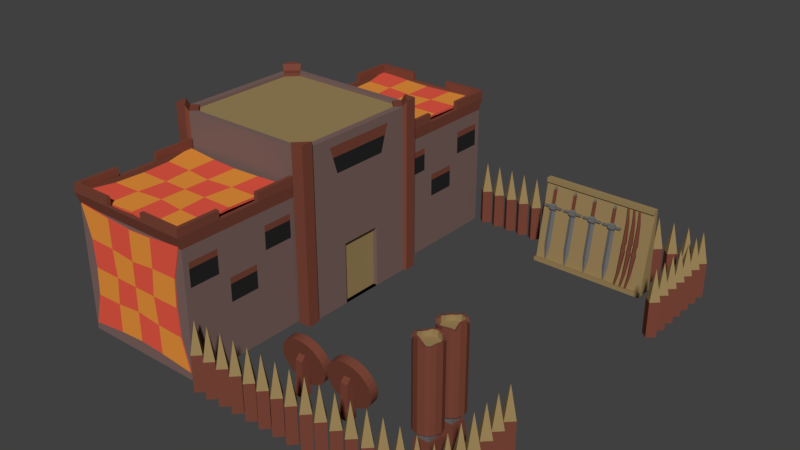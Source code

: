 # Source: Barracks_TII.blend  (saved by Blender 2.78.0; exported with 4.5.12 LTS)
import bpy
from mathutils import Matrix  # noqa: F401  (used for matrix-valued properties, if any)

bpy.ops.wm.read_factory_settings(use_empty=True)
scene = bpy.context.scene
scene.name = 'Scene'

# ---- collections
col_collection_1 = bpy.data.collections.new('Collection 1'); scene.collection.children.link(col_collection_1)

# ---- materials (node trees are filled in below, after node groups)
mat_redwood_armoury_tii = bpy.data.materials.new('Redwood Armoury TII')
mat_redwood_armoury_tii.alpha_threshold = 0.0
mat_redwood_armoury_tii.use_transparent_shadow = False
mat_redwood_armoury_tii.diffuse_color = (0.19, 0.059, 0.038, 1.0)
mat_redwood_armoury_tii.roughness = 0.5
mat_chipped_wood_armoury_tii = bpy.data.materials.new('Chipped Wood Armoury TII')
mat_chipped_wood_armoury_tii.alpha_threshold = 0.0
mat_chipped_wood_armoury_tii.use_transparent_shadow = False
mat_chipped_wood_armoury_tii.diffuse_color = (0.326, 0.228, 0.1, 1.0)
mat_chipped_wood_armoury_tii.roughness = 0.5
mat_hide_red_barracks_tii = bpy.data.materials.new('Hide Red Barracks TII')
mat_hide_red_barracks_tii.alpha_threshold = 0.0
mat_hide_red_barracks_tii.use_transparent_shadow = False
mat_hide_red_barracks_tii.diffuse_color = (0.8, 0.1, 0.06, 1.0)
mat_hide_red_barracks_tii.roughness = 0.5
mat_hide_red_barracks_tii.specular_intensity = 0.0
mat_hide_orange_barracks_tii = bpy.data.materials.new('Hide Orange Barracks TII')
mat_hide_orange_barracks_tii.alpha_threshold = 0.0
mat_hide_orange_barracks_tii.use_transparent_shadow = False
mat_hide_orange_barracks_tii.diffuse_color = (0.8, 0.288, 0.045, 1.0)
mat_hide_orange_barracks_tii.roughness = 0.5
mat_hide_orange_barracks_tii.specular_intensity = 0.0
mat_bone_barracks_tii = bpy.data.materials.new('Bone Barracks TII')
mat_bone_barracks_tii.alpha_threshold = 0.0
mat_bone_barracks_tii.use_transparent_shadow = False
mat_bone_barracks_tii.diffuse_color = (0.8, 0.774, 0.432, 1.0)
mat_bone_barracks_tii.roughness = 0.5
mat_bone_barracks_tii.specular_intensity = 1.0
mat_iron_barracks_tii = bpy.data.materials.new('Iron Barracks TII')
mat_iron_barracks_tii.alpha_threshold = 0.0
mat_iron_barracks_tii.use_transparent_shadow = False
mat_iron_barracks_tii.diffuse_color = (0.147, 0.147, 0.147, 1.0)
mat_iron_barracks_tii.roughness = 0.5
mat_iron_barracks_tii.specular_intensity = 1.0
mat_windows_barracks_tii = bpy.data.materials.new('Windows Barracks TII')
mat_windows_barracks_tii.alpha_threshold = 0.0
mat_windows_barracks_tii.use_transparent_shadow = False
mat_windows_barracks_tii.diffuse_color = (0.02, 0.02, 0.02, 1.0)
mat_windows_barracks_tii.roughness = 0.5
mat_windows_barracks_tii.specular_intensity = 0.0
mat_red_stone_barracks_tii = bpy.data.materials.new('Red Stone Barracks TII')
mat_red_stone_barracks_tii.alpha_threshold = 0.0
mat_red_stone_barracks_tii.use_transparent_shadow = False
mat_red_stone_barracks_tii.diffuse_color = (0.196, 0.125, 0.112, 1.0)
mat_red_stone_barracks_tii.roughness = 0.5
mat_red_stone_barracks_tii.specular_intensity = 0.0

# ---- material node trees

# ---- world
world_world = bpy.data.worlds.new('World'); scene.world = world_world
world_world.color = (0.05088, 0.05088, 0.05088)
world_world.use_sun_shadow = False
world_world.sun_shadow_jitter_overblur = 0.0
world_world.cycles.sampling_method = 'MANUAL'

# ---- meshes
me_cube_001 = bpy.data.meshes.new('Cube.001')
me_cube_001.from_pydata([(-4.103, -1.536, -2.469), (-4.103, -1.536, -1.074), (-4.37, -1.269, -2.469), (-4.37, -1.269, -1.074), (-3.836, -1.269, -2.469), (-3.836, -1.269, -1.074), (-4.103, -1.003, -2.469), (-4.103, -1.003, -1.074), (-4.103, -1.269, 0.1216), (-4.012, -0.8137, 2.779), (-4.012, 4.207, 2.798), (-4.012, -0.8165, 2.687), (-4.012, 4.204, 2.707), (0.7632, -0.8137, 2.779), (0.7632, 4.207, 2.798), (0.7632, -0.8165, 2.687), (0.7632, 4.204, 2.707), (-0.5052, -0.4808, 2.703), (-1.624, -0.4221, 2.704), (-2.744, -0.4808, 2.703), (-2.744, 3.871, 2.696), (-1.624, 3.812, 2.698), (-0.5052, 3.871, 2.696), (-2.744, -0.4802, 2.789), (-1.624, -0.4215, 2.788), (-0.5052, -0.4802, 2.789), (-0.5052, 3.871, 2.782), (-1.624, 3.812, 2.781), (-2.744, 3.871, 2.782), (-3.863, 0.6076, 2.787), (-3.803, 1.695, 2.784), (-3.863, 2.783, 2.784), (-3.863, 2.783, 2.698), (-3.803, 1.695, 2.701), (-3.863, 0.6071, 2.701), (0.614, 2.783, 2.698), (0.5536, 1.695, 2.701), (0.614, 0.6071, 2.701), (0.614, 2.783, 2.784), (0.5536, 1.695, 2.784), (0.614, 0.6076, 2.787), (-0.5354, 2.754, 2.783), (-0.6411, 1.695, 2.784), (-0.5354, 0.6369, 2.786), (-1.624, 2.651, 2.783), (-1.624, 1.695, 2.784), (-1.624, 0.7397, 2.786), (-2.714, 2.754, 2.783), (-2.608, 1.695, 2.784), (-2.714, 0.6369, 2.786), (-2.714, 2.753, 2.699), (-2.714, 1.695, 2.701), (-2.714, 0.6364, 2.703), (-1.624, 2.753, 2.699), (-1.624, 1.695, 2.701), (-1.624, 0.6364, 2.703), (-0.5354, 2.753, 2.699), (-0.5354, 1.695, 2.701), (-0.5354, 0.6364, 2.703), (-4.103, -9.557, 0.1216), (-4.103, -9.29, -1.074), (-4.103, -9.29, -2.469), (-3.836, -9.557, -1.074), (-3.836, -9.557, -2.469), (-4.37, -9.557, -1.074), (-4.37, -9.557, -2.469), (-4.103, -9.824, -1.074), (-4.103, -9.824, -2.469), (11.41, -9.229, -2.469), (11.41, -9.229, -1.074), (11.15, -8.963, -2.469), (11.15, -8.963, -1.074), (11.68, -8.963, -2.469), (11.68, -8.963, -1.074), (11.41, -8.696, -2.469), (11.41, -8.696, -1.074), (11.41, -8.963, 0.1216), (11.41, -8.378, 0.1216), (11.41, -8.111, -1.074), (11.41, -8.111, -2.469), (11.68, -8.378, -1.074), (11.68, -8.378, -2.469), (11.15, -8.378, -1.074), (11.15, -8.378, -2.469), (11.41, -8.645, -1.074), (11.41, -8.645, -2.469), (-4.103, -6.01, 0.1216), (-4.103, -5.743, -1.074), (-4.103, -5.743, -2.469), (-3.836, -6.01, -1.074), (-3.836, -6.01, -2.469), (-4.37, -6.01, -1.074), (-4.37, -6.01, -2.469), (-4.103, -6.277, -1.074), (-4.103, -6.277, -2.469), (11.41, -3.904, -2.469), (11.41, -3.904, -1.074), (11.15, -3.637, -2.469), (11.15, -3.637, -1.074), (11.68, -3.637, -2.469), (11.68, -3.637, -1.074), (11.41, -3.37, -2.469), (11.41, -3.37, -1.074), (11.41, -3.637, 0.1216), (11.41, -4.222, 0.1216), (11.41, -3.955, -1.074), (11.41, -3.955, -2.469), (11.68, -4.222, -1.074), (11.68, -4.222, -2.469), (11.15, -4.222, -1.074), (11.15, -4.222, -2.469), (11.41, -4.489, -1.074), (11.41, -4.489, -2.469), (-4.103, -5.083, -2.469), (-4.103, -5.083, -1.074), (-4.37, -4.816, -2.469), (-4.37, -4.816, -1.074), (-3.836, -4.816, -2.469), (-3.836, -4.816, -1.074), (-4.103, -4.55, -2.469), (-4.103, -4.55, -1.074), (-4.103, -4.816, 0.1216), (-4.103, -5.401, 0.1216), (-4.103, -5.134, -1.074), (-4.103, -5.134, -2.469), (-3.836, -5.401, -1.074), (-3.836, -5.401, -2.469), (-4.37, -5.401, -1.074), (-4.37, -5.401, -2.469), (-4.103, -5.668, -1.074), (-4.103, -5.668, -2.469), (11.41, -5.668, -2.469), (11.41, -5.668, -1.074), (11.15, -5.401, -2.469), (11.15, -5.401, -1.074), (11.68, -5.401, -2.469), (11.68, -5.401, -1.074), (11.41, -5.134, -2.469), (11.41, -5.134, -1.074), (11.41, -5.401, 0.1216), (-4.103, -4.489, -2.469), (-4.103, -4.489, -1.074), (-4.37, -4.222, -2.469), (-4.37, -4.222, -1.074), (-3.836, -4.222, -2.469), (-3.836, -4.222, -1.074), (-4.103, -3.955, -2.469), (-4.103, -3.955, -1.074), (-4.103, -4.222, 0.1216), (11.41, -4.816, 0.1216), (11.41, -4.55, -1.074), (11.41, -4.55, -2.469), (11.68, -4.816, -1.074), (11.68, -4.816, -2.469), (11.15, -4.816, -1.074), (11.15, -4.816, -2.469), (11.41, -5.083, -1.074), (11.41, -5.083, -2.469), (-4.103, -3.637, 0.1216), (-4.103, -3.37, -1.074), (-4.103, -3.37, -2.469), (-3.836, -3.637, -1.074), (-3.836, -3.637, -2.469), (-4.37, -3.637, -1.074), (-4.37, -3.637, -2.469), (-4.103, -3.904, -1.074), (-4.103, -3.904, -2.469), (11.41, -2.716, -2.469), (11.41, -2.716, -1.074), (11.15, -2.449, -2.469), (11.15, -2.449, -1.074), (11.68, -2.449, -2.469), (11.68, -2.449, -1.074), (11.41, -2.182, -2.469), (11.41, -2.182, -1.074), (11.41, -2.449, 0.1216), (-4.103, -1.854, 0.1216), (-4.103, -1.587, -1.074), (-4.103, -1.587, -2.469), (-3.836, -1.854, -1.074), (-3.836, -1.854, -2.469), (-4.37, -1.854, -1.074), (-4.37, -1.854, -2.469), (-4.103, -2.121, -1.074), (-4.103, -2.121, -2.469), (11.41, -3.034, 0.1216), (11.41, -2.767, -1.074), (11.41, -2.767, -2.469), (11.68, -3.034, -1.074), (11.68, -3.034, -2.469), (11.15, -3.034, -1.074), (11.15, -3.034, -2.469), (11.41, -3.3, -1.074), (11.41, -3.3, -2.469), (-4.103, -3.3, -2.469), (-4.103, -3.3, -1.074), (-4.37, -3.034, -2.469), (-4.37, -3.034, -1.074), (-3.836, -3.034, -2.469), (-3.836, -3.034, -1.074), (-4.103, -2.767, -2.469), (-4.103, -2.767, -1.074), (-4.103, -3.034, 0.1216), (-4.103, -2.449, 0.1216), (-4.103, -2.182, -1.074), (-4.103, -2.182, -2.469), (-3.836, -2.449, -1.074), (-3.836, -2.449, -2.469), (-4.37, -2.449, -1.074), (-4.37, -2.449, -2.469), (-4.103, -2.716, -1.074), (-4.103, -2.716, -2.469), (11.41, -2.121, -2.469), (11.41, -2.121, -1.074), (11.15, -1.854, -2.469), (11.15, -1.854, -1.074), (11.68, -1.854, -2.469), (11.68, -1.854, -1.074), (11.41, -1.587, -2.469), (11.41, -1.587, -1.074), (11.41, -1.854, 0.1216), (11.41, -1.269, 0.1216), (11.41, -1.003, -1.074), (11.41, -1.003, -2.469), (11.68, -1.269, -1.074), (11.68, -1.269, -2.469), (11.15, -1.269, -1.074), (11.15, -1.269, -2.469), (11.41, -1.536, -1.074), (11.41, -1.536, -2.469), (9.924, -4.733, -2.459), (10.46, -4.733, 0.6916), (10.62, -4.733, -2.459), (10.62, -4.733, 0.6916), (9.924, -9.242, -2.459), (10.46, -9.242, 0.6916), (10.62, -9.242, -2.459), (10.62, -9.242, 0.6916), (10.46, -4.733, 0.8613), (10.62, -4.733, 0.8613), (10.62, -9.242, 0.8613), (10.46, -9.242, 0.8613), (10.38, -9.242, 0.6916), (10.38, -4.733, 0.6916), (10.38, -9.242, 0.8613), (10.38, -4.733, 0.8613), (9.951, -4.733, -2.296), (10.62, -4.733, -2.296), (10.62, -9.242, -2.296), (9.951, -9.242, -2.296), (9.786, -9.242, -2.27), (9.786, -9.242, -2.433), (9.786, -4.733, -2.433), (9.786, -4.733, -2.27), (10.25, -5.093, -0.05677), (10.35, -5.093, 0.5076), (10.37, -5.093, -0.07586), (10.46, -5.093, 0.4885), (10.25, -5.188, -0.05677), (10.35, -5.188, 0.5076), (10.37, -5.188, -0.07586), (10.46, -5.188, 0.4885), (10.35, -5.01, -0.1814), (10.23, -5.01, -0.1617), (10.35, -5.271, -0.1814), (10.23, -5.271, -0.1617), (10.34, -5.01, -0.2459), (10.22, -5.01, -0.2261), (10.34, -5.271, -0.2459), (10.22, -5.271, -0.2261), (10.26, -5.02, -0.3577), (10.22, -5.141, -0.3501), (10.31, -5.141, -0.3654), (10.26, -5.261, -0.3577), (10.38, -5.01, -0.1347), (10.22, -5.01, -0.1079), (10.22, -5.271, -0.1079), (10.38, -5.271, -0.1347), (10.35, -5.01, -0.2996), (10.19, -5.01, -0.2729), (10.19, -5.271, -0.2729), (10.35, -5.271, -0.2996), (10.35, -4.769, -0.1814), (10.23, -4.769, -0.1617), (10.23, -5.513, -0.1617), (10.35, -5.513, -0.1814), (10.34, -4.769, -0.2459), (10.22, -4.769, -0.2261), (10.22, -5.513, -0.2261), (10.34, -5.513, -0.2459), (10.03, -5.02, -1.731), (9.984, -5.141, -1.723), (10.07, -5.141, -1.738), (10.03, -5.261, -1.731), (9.905, -5.141, -2.469), (10.39, -5.112, 0.5911), (10.45, -5.112, 0.5797), (10.45, -5.169, 0.5797), (10.39, -5.169, 0.5911), (10.25, -5.95, -0.05677), (10.35, -5.95, 0.5076), (10.37, -5.95, -0.07586), (10.46, -5.95, 0.4885), (10.25, -6.045, -0.05677), (10.35, -6.045, 0.5076), (10.37, -6.045, -0.07586), (10.46, -6.045, 0.4885), (10.35, -5.867, -0.1814), (10.23, -5.867, -0.1617), (10.35, -6.128, -0.1814), (10.23, -6.128, -0.1617), (10.34, -5.867, -0.2459), (10.22, -5.867, -0.2261), (10.34, -6.128, -0.2459), (10.22, -6.128, -0.2261), (10.26, -5.877, -0.3577), (10.22, -5.997, -0.3501), (10.31, -5.997, -0.3654), (10.26, -6.117, -0.3577), (10.38, -5.867, -0.1347), (10.22, -5.867, -0.1079), (10.22, -6.128, -0.1079), (10.38, -6.128, -0.1347), (10.35, -5.867, -0.2996), (10.19, -5.867, -0.2729), (10.19, -6.128, -0.2729), (10.35, -6.128, -0.2996), (10.35, -5.625, -0.1814), (10.23, -5.625, -0.1617), (10.23, -6.369, -0.1617), (10.35, -6.369, -0.1814), (10.34, -5.625, -0.2459), (10.22, -5.625, -0.2261), (10.22, -6.369, -0.2261), (10.34, -6.369, -0.2459), (10.03, -5.877, -1.731), (9.984, -5.997, -1.723), (10.07, -5.997, -1.738), (10.03, -6.117, -1.731), (9.905, -5.997, -2.469), (10.39, -5.969, 0.5911), (10.45, -5.969, 0.5797), (10.45, -6.026, 0.5797), (10.39, -6.026, 0.5911), (10.25, -6.792, -0.05677), (10.35, -6.792, 0.5076), (10.37, -6.792, -0.07586), (10.46, -6.792, 0.4885), (10.25, -6.887, -0.05677), (10.35, -6.887, 0.5076), (10.37, -6.887, -0.07586), (10.46, -6.887, 0.4885), (10.35, -6.709, -0.1814), (10.23, -6.709, -0.1617), (10.35, -6.97, -0.1814), (10.23, -6.97, -0.1617), (10.34, -6.709, -0.2459), (10.22, -6.709, -0.2261), (10.34, -6.97, -0.2459), (10.22, -6.97, -0.2261), (10.26, -6.72, -0.3577), (10.22, -6.84, -0.3501), (10.31, -6.84, -0.3654), (10.26, -6.96, -0.3577), (10.38, -6.709, -0.1347), (10.22, -6.709, -0.1079), (10.22, -6.97, -0.1079), (10.38, -6.97, -0.1347), (10.35, -6.709, -0.2996), (10.19, -6.709, -0.2729), (10.19, -6.97, -0.2729), (10.35, -6.97, -0.2996), (10.35, -6.468, -0.1814), (10.23, -6.468, -0.1617), (10.23, -7.212, -0.1617), (10.35, -7.212, -0.1814), (10.34, -6.468, -0.2459), (10.22, -6.468, -0.2261), (10.22, -7.212, -0.2261), (10.34, -7.212, -0.2459), (10.03, -6.72, -1.731), (9.984, -6.84, -1.723), (10.07, -6.84, -1.738), (10.03, -6.96, -1.731), (9.905, -6.84, -2.469), (10.39, -6.811, 0.5911), (10.45, -6.811, 0.5797), (10.45, -6.868, 0.5797), (10.39, -6.868, 0.5911), (10.25, -7.629, -0.05677), (10.35, -7.629, 0.5076), (10.37, -7.629, -0.07586), (10.46, -7.629, 0.4885), (10.25, -7.723, -0.05677), (10.35, -7.723, 0.5076), (10.37, -7.723, -0.07586), (10.46, -7.723, 0.4885), (10.35, -7.546, -0.1814), (10.23, -7.546, -0.1617), (10.35, -7.807, -0.1814), (10.23, -7.807, -0.1617), (10.34, -7.546, -0.2459), (10.22, -7.546, -0.2261), (10.34, -7.807, -0.2459), (10.22, -7.807, -0.2261), (10.26, -7.556, -0.3577), (10.22, -7.676, -0.3501), (10.31, -7.676, -0.3654), (10.26, -7.796, -0.3577), (10.38, -7.546, -0.1347), (10.22, -7.546, -0.1079), (10.22, -7.807, -0.1079), (10.38, -7.807, -0.1347), (10.35, -7.546, -0.2996), (10.19, -7.546, -0.2729), (10.19, -7.807, -0.2729), (10.35, -7.807, -0.2996), (10.35, -7.304, -0.1814), (10.23, -7.304, -0.1617), (10.23, -8.048, -0.1617), (10.35, -8.048, -0.1814), (10.34, -7.304, -0.2459), (10.22, -7.304, -0.2261), (10.22, -8.048, -0.2261), (10.34, -8.048, -0.2459), (10.03, -7.556, -1.731), (9.984, -7.676, -1.723), (10.07, -7.676, -1.738), (10.03, -7.796, -1.731), (9.905, -7.676, -2.469), (10.39, -7.648, 0.5911), (10.45, -7.648, 0.5797), (10.45, -7.704, 0.5797), (10.39, -7.704, 0.5911), (10.08, -8.235, -0.8874), (10.11, -8.235, -0.6981), (10.18, -8.235, -0.9065), (10.21, -8.235, -0.7171), (10.08, -8.338, -0.8874), (10.11, -8.338, -0.6981), (10.18, -8.338, -0.9065), (10.21, -8.338, -0.7171), (10.17, -8.251, -0.9895), (10.05, -8.251, -0.9683), (10.12, -8.251, -0.615), (10.23, -8.251, -0.6363), (10.17, -8.367, -0.9895), (10.23, -8.367, -0.6363), (10.05, -8.367, -0.9683), (10.12, -8.367, -0.615), (9.997, -8.227, -1.802), (9.921, -8.227, -1.788), (10.29, -8.227, 0.1973), (10.37, -8.227, 0.183), (9.997, -8.306, -1.802), (10.37, -8.306, 0.183), (9.921, -8.306, -1.788), (10.29, -8.306, 0.1973), (9.882, -8.169, -2.327), (9.838, -8.169, -2.319), (10.41, -8.169, 0.7228), (10.45, -8.169, 0.7147), (9.882, -8.213, -2.327), (10.45, -8.213, 0.7147), (9.838, -8.213, -2.319), (10.41, -8.213, 0.7228), (10.08, -8.475, -0.8874), (10.11, -8.475, -0.6981), (10.18, -8.475, -0.9065), (10.21, -8.475, -0.7171), (10.08, -8.579, -0.8874), (10.11, -8.579, -0.6981), (10.18, -8.579, -0.9065), (10.21, -8.579, -0.7171), (10.17, -8.491, -0.9895), (10.05, -8.491, -0.9683), (10.12, -8.491, -0.615), (10.23, -8.491, -0.6363), (10.17, -8.607, -0.9895), (10.23, -8.607, -0.6363), (10.05, -8.607, -0.9683), (10.12, -8.607, -0.615), (9.997, -8.468, -1.802), (9.921, -8.468, -1.788), (10.29, -8.468, 0.1973), (10.37, -8.468, 0.183), (9.997, -8.546, -1.802), (10.37, -8.546, 0.183), (9.921, -8.546, -1.788), (10.29, -8.546, 0.1973), (9.882, -8.409, -2.327), (9.838, -8.409, -2.319), (10.41, -8.409, 0.7228), (10.45, -8.409, 0.7147), (9.882, -8.453, -2.327), (10.45, -8.453, 0.7147), (9.838, -8.453, -2.319), (10.41, -8.453, 0.7228), (10.08, -8.689, -0.8874), (10.11, -8.689, -0.6981), (10.18, -8.689, -0.9065), (10.21, -8.689, -0.7171), (10.08, -8.793, -0.8874), (10.11, -8.793, -0.6981), (10.18, -8.793, -0.9065), (10.21, -8.793, -0.7171), (10.17, -8.706, -0.9895), (10.05, -8.706, -0.9683), (10.12, -8.706, -0.615), (10.23, -8.706, -0.6363), (10.17, -8.822, -0.9895), (10.23, -8.822, -0.6363), (10.05, -8.822, -0.9683), (10.12, -8.822, -0.615), (9.997, -8.682, -1.802), (9.921, -8.682, -1.788), (10.29, -8.682, 0.1973), (10.37, -8.682, 0.183), (9.997, -8.76, -1.802), (10.37, -8.76, 0.183), (9.921, -8.76, -1.788), (10.29, -8.76, 0.1973), (9.882, -8.623, -2.327), (9.838, -8.623, -2.319), (10.41, -8.623, 0.7228), (10.45, -8.623, 0.7147), (9.882, -8.668, -2.327), (10.45, -8.668, 0.7147), (9.838, -8.668, -2.319), (10.41, -8.668, 0.7228), (6.432, 4.68, -2.469), (6.068, 4.791, -2.469), (6.552, 4.307, -2.469), (6.552, 4.307, 4.386), (6.432, -1.288, -2.469), (6.068, 4.791, 4.386), (-1.876, -5.899, -0.9489), (-1.875, -5.842, -0.9544), (-2.293, -5.899, -0.4111), (-1.987, -5.899, -0.354), (-2.29, -5.724, -0.428), (-1.984, -5.724, -0.3709), (-2.281, -5.556, -0.4781), (-1.975, -5.556, -0.4209), (-2.266, -5.402, -0.5594), (-1.959, -5.402, -0.5022), (-2.245, -5.266, -0.6688), (-1.939, -5.266, -0.6116), (-2.221, -5.155, -0.8021), (-1.914, -5.155, -0.7449), (-2.192, -5.072, -0.9542), (-1.886, -5.072, -0.897), (-2.161, -5.021, -1.119), (-1.855, -5.021, -1.062), (-2.129, -5.004, -1.291), (-1.823, -5.004, -1.234), (-2.097, -5.021, -1.462), (-1.791, -5.021, -1.405), (-2.067, -5.072, -1.627), (-1.76, -5.072, -1.57), (-2.038, -5.155, -1.78), (-1.732, -5.155, -1.722), (-2.013, -5.266, -1.913), (-1.707, -5.266, -1.856), (-1.993, -5.402, -2.022), (-1.686, -5.402, -1.965), (-1.978, -5.556, -2.103), (-1.671, -5.556, -2.046), (-1.968, -5.724, -2.154), (-1.662, -5.724, -2.096), (-1.965, -5.899, -2.17), (-1.659, -5.899, -2.113), (-1.968, -6.073, -2.154), (-1.662, -6.073, -2.096), (-1.978, -6.241, -2.103), (-1.671, -6.241, -2.046), (-1.993, -6.396, -2.022), (-1.686, -6.396, -1.965), (-2.013, -6.531, -1.913), (-1.707, -6.531, -1.856), (-2.038, -6.643, -1.78), (-1.732, -6.643, -1.722), (-2.067, -6.725, -1.627), (-1.76, -6.725, -1.57), (-2.097, -6.776, -1.462), (-1.791, -6.776, -1.405), (-2.129, -6.794, -1.291), (-1.823, -6.794, -1.234), (-2.161, -6.776, -1.119), (-1.855, -6.776, -1.062), (-2.192, -6.725, -0.9542), (-1.886, -6.725, -0.897), (-2.221, -6.643, -0.8021), (-1.914, -6.643, -0.7449), (-2.245, -6.531, -0.6688), (-1.939, -6.531, -0.6116), (-2.266, -6.396, -0.5594), (-1.959, -6.396, -0.5022), (-2.281, -6.241, -0.4781), (-1.975, -6.241, -0.4209), (-2.29, -6.073, -0.428), (-1.984, -6.073, -0.3709), (-1.872, -5.788, -0.9706), (-1.867, -5.738, -0.9969), (-1.861, -5.694, -1.032), (-1.852, -5.658, -1.075), (-1.843, -5.631, -1.125), (-1.833, -5.615, -1.178), (-1.823, -5.609, -1.234), (-1.813, -5.615, -1.289), (-1.803, -5.631, -1.343), (-1.793, -5.658, -1.392), (-1.785, -5.694, -1.435), (-1.779, -5.738, -1.47), (-1.774, -5.788, -1.497), (-1.771, -5.842, -1.513), (-1.77, -5.899, -1.518), (-1.771, -5.955, -1.513), (-1.774, -6.01, -1.497), (-1.779, -6.06, -1.47), (-1.785, -6.103, -1.435), (-1.793, -6.139, -1.392), (-1.803, -6.166, -1.343), (-1.813, -6.183, -1.289), (-1.823, -6.188, -1.234), (-1.833, -6.183, -1.178), (-1.843, -6.166, -1.125), (-1.852, -6.139, -1.075), (-1.861, -6.103, -1.032), (-1.867, -6.06, -0.9969), (-1.872, -6.01, -0.9706), (-1.875, -5.955, -0.9544), (-1.96, -5.899, -0.5005), (-1.957, -6.044, -0.5146), (-1.949, -6.184, -0.5563), (-1.937, -6.313, -0.624), (-1.92, -6.426, -0.7152), (-1.899, -6.519, -0.8263), (-1.875, -6.588, -0.9531), (-1.85, -6.63, -1.091), (-1.823, -6.644, -1.234), (-1.796, -6.63, -1.377), (-1.771, -6.588, -1.514), (-1.747, -6.519, -1.641), (-1.726, -6.426, -1.752), (-1.709, -6.313, -1.843), (-1.697, -6.184, -1.911), (-1.689, -6.044, -1.953), (-1.686, -5.899, -1.967), (-1.689, -5.753, -1.953), (-1.697, -5.613, -1.911), (-1.709, -5.484, -1.843), (-1.726, -5.371, -1.752), (-1.747, -5.279, -1.641), (-1.771, -5.21, -1.514), (-1.796, -5.167, -1.377), (-1.823, -5.153, -1.234), (-1.85, -5.167, -1.091), (-1.875, -5.21, -0.9531), (-1.899, -5.279, -0.8263), (-1.92, -5.371, -0.7152), (-1.937, -5.484, -0.624), (-1.949, -5.613, -0.5563), (-1.957, -5.753, -0.5146), (-1.919, -5.899, -0.7172), (-1.917, -6.001, -0.7271), (-1.912, -6.1, -0.7565), (-1.903, -6.191, -0.8043), (-1.891, -6.27, -0.8685), (-1.876, -6.335, -0.9467), (-1.86, -6.384, -1.036), (-1.842, -6.414, -1.133), (-1.823, -6.424, -1.234), (-1.804, -6.414, -1.334), (-1.786, -6.384, -1.431), (-1.769, -6.335, -1.521), (-1.755, -6.27, -1.599), (-1.743, -6.191, -1.663), (-1.734, -6.1, -1.711), (-1.728, -6.001, -1.74), (-1.727, -5.899, -1.75), (-1.728, -5.796, -1.74), (-1.734, -5.698, -1.711), (-1.743, -5.607, -1.663), (-1.755, -5.527, -1.599), (-1.769, -5.462, -1.521), (-1.786, -5.413, -1.431), (-1.804, -5.383, -1.334), (-1.823, -5.373, -1.234), (-1.842, -5.383, -1.133), (-1.86, -5.413, -1.036), (-1.876, -5.462, -0.9467), (-1.891, -5.527, -0.8685), (-1.903, -5.607, -0.8043), (-1.912, -5.698, -0.7565), (-1.917, -5.796, -0.7271), (-2.024, -6.088, -2.458), (-2.083, -6.029, -1.132), (-2.402, -6.088, -2.458), (-2.343, -6.029, -1.132), (-2.024, -5.71, -2.458), (-2.083, -5.769, -1.132), (-2.402, -5.71, -2.458), (-2.343, -5.769, -1.132), (-1.906, -6.029, -0.9476), (-2.166, -6.029, -0.9476), (-2.166, -5.769, -0.9476), (-1.906, -5.769, -0.9476), (-1.769, -4.437, -1.521), (-1.786, -4.486, -1.431), (-1.804, -4.516, -1.334), (-1.823, -4.526, -1.234), (-1.842, -4.516, -1.133), (-1.86, -4.486, -1.036), (-1.876, -4.437, -0.9467), (-1.891, -4.372, -0.8685), (-1.903, -4.292, -0.8043), (-1.912, -4.201, -0.7565), (-1.917, -4.103, -0.7271), (-1.919, -4.0, -0.7172), (-1.957, -3.855, -0.5146), (-1.949, -3.715, -0.5563), (-1.937, -3.586, -0.624), (-1.92, -3.473, -0.7152), (-1.899, -3.38, -0.8263), (-1.875, -3.311, -0.9531), (-1.85, -3.269, -1.091), (-1.823, -3.255, -1.234), (-1.796, -3.269, -1.377), (-1.771, -3.311, -1.514), (-1.747, -3.38, -1.641), (-1.726, -3.473, -1.752), (-1.709, -3.586, -1.843), (-1.697, -3.715, -1.911), (-1.689, -3.855, -1.953), (-1.686, -4.0, -1.967), (-1.689, -4.146, -1.953), (-1.697, -4.286, -1.911), (-1.709, -4.415, -1.843), (-1.726, -4.528, -1.752), (-1.747, -4.62, -1.641), (-1.771, -4.689, -1.514), (-1.796, -4.732, -1.377), (-1.823, -4.746, -1.234), (-1.85, -4.732, -1.091), (-1.875, -4.689, -0.9531), (-1.899, -4.62, -0.8263), (-1.92, -4.528, -0.7152), (-1.937, -4.415, -0.624), (-1.949, -4.286, -0.5563), (-1.957, -4.146, -0.5146), (-1.96, -4.0, -0.5005), (-1.875, -4.057, -0.9544), (-1.872, -4.111, -0.9706), (-1.867, -4.161, -0.9969), (-1.861, -4.205, -1.032), (-1.852, -4.241, -1.075), (-1.843, -4.268, -1.125), (-1.833, -4.284, -1.178), (-1.823, -4.29, -1.234), (-1.813, -4.284, -1.289), (-1.803, -4.268, -1.343), (-1.793, -4.241, -1.392), (-1.785, -4.205, -1.435), (-1.779, -4.161, -1.47), (-1.774, -4.111, -1.497), (-1.771, -4.057, -1.513), (-1.77, -4.0, -1.518), (-1.771, -3.944, -1.513), (-1.774, -3.89, -1.497), (-1.779, -3.839, -1.47), (-1.785, -3.796, -1.435), (-1.793, -3.76, -1.392), (-1.803, -3.733, -1.343), (-1.813, -3.716, -1.289), (-1.823, -3.711, -1.234), (-1.833, -3.716, -1.178), (-1.843, -3.733, -1.125), (-1.852, -3.76, -1.075), (-1.861, -3.796, -1.032), (-1.867, -3.839, -0.9969), (-1.872, -3.89, -0.9706), (-1.984, -4.175, -0.3709), (-2.29, -4.175, -0.428), (-1.975, -4.343, -0.4209), (-2.281, -4.343, -0.4781), (-1.959, -4.498, -0.5022), (-2.266, -4.498, -0.5594), (-1.939, -4.633, -0.6116), (-2.245, -4.633, -0.6688), (-1.914, -4.744, -0.7449), (-2.221, -4.744, -0.8021), (-1.886, -4.827, -0.897), (-2.192, -4.827, -0.9542), (-1.855, -4.878, -1.062), (-2.161, -4.878, -1.119), (-1.823, -4.895, -1.234), (-2.129, -4.895, -1.291), (-1.791, -4.878, -1.405), (-2.097, -4.878, -1.462), (-1.76, -4.827, -1.57), (-2.067, -4.827, -1.627), (-1.732, -4.744, -1.722), (-2.038, -4.744, -1.78), (-1.707, -4.633, -1.856), (-2.013, -4.633, -1.913), (-1.686, -4.498, -1.965), (-1.993, -4.498, -2.022), (-1.671, -4.343, -2.046), (-1.978, -4.343, -2.103), (-1.662, -4.175, -2.096), (-1.968, -4.175, -2.154), (-1.659, -4.0, -2.113), (-1.965, -4.0, -2.17), (-1.662, -3.826, -2.096), (-1.968, -3.826, -2.154), (-1.671, -3.658, -2.046), (-1.978, -3.658, -2.103), (-1.686, -3.503, -1.965), (-1.993, -3.503, -2.022), (-1.707, -3.368, -1.856), (-2.013, -3.368, -1.913), (-1.732, -3.256, -1.722), (-2.038, -3.256, -1.78), (-1.76, -3.174, -1.57), (-2.067, -3.174, -1.627), (-1.791, -3.123, -1.405), (-2.097, -3.123, -1.462), (-1.823, -3.106, -1.234), (-2.129, -3.106, -1.291), (-1.855, -3.123, -1.062), (-2.161, -3.123, -1.119), (-1.886, -3.174, -0.897), (-2.192, -3.174, -0.9542), (-1.914, -3.256, -0.7449), (-2.221, -3.256, -0.8021), (-1.939, -3.368, -0.6116), (-2.245, -3.368, -0.6688), (-1.959, -3.503, -0.5022), (-2.266, -3.503, -0.5594), (-1.975, -3.658, -0.4209), (-2.281, -3.658, -0.4781), (-1.984, -3.826, -0.3709), (-2.29, -3.826, -0.428), (-1.987, -4.0, -0.354), (-2.293, -4.0, -0.4111), (-1.875, -3.944, -0.9544), (-1.876, -4.0, -0.9489), (-1.842, -5.878, -1.132), (-1.841, -5.858, -1.138), (-1.839, -5.84, -1.147), (-1.837, -5.824, -1.16), (-1.834, -5.811, -1.176), (-1.83, -5.801, -1.194), (-1.827, -5.795, -1.213), (-1.823, -5.793, -1.234), (-1.819, -5.795, -1.254), (-1.816, -5.801, -1.273), (-1.812, -5.811, -1.291), (-1.809, -5.824, -1.307), (-1.807, -5.84, -1.32), (-1.805, -5.858, -1.33), (-1.804, -5.878, -1.336), (-1.804, -5.899, -1.338), (-1.804, -5.919, -1.336), (-1.805, -5.939, -1.33), (-1.807, -5.957, -1.32), (-1.809, -5.973, -1.307), (-1.812, -5.987, -1.291), (-1.816, -5.996, -1.273), (-1.819, -6.002, -1.254), (-1.823, -6.004, -1.234), (-1.827, -6.002, -1.213), (-1.83, -5.996, -1.194), (-1.834, -5.987, -1.176), (-1.837, -5.973, -1.16), (-1.839, -5.957, -1.147), (-1.841, -5.939, -1.138), (-1.842, -5.919, -1.132), (-1.842, -5.899, -1.13), (-1.755, -4.372, -1.599), (-1.743, -4.292, -1.663), (-1.734, -4.201, -1.711), (-1.728, -4.103, -1.74), (-1.727, -4.0, -1.75), (-1.728, -3.898, -1.74), (-1.734, -3.799, -1.711), (-1.743, -3.709, -1.663), (-1.755, -3.629, -1.599), (-1.769, -3.564, -1.521), (-1.786, -3.515, -1.431), (-1.804, -3.485, -1.334), (-1.823, -3.475, -1.234), (-1.842, -3.485, -1.133), (-1.86, -3.515, -1.036), (-1.876, -3.564, -0.9467), (-1.891, -3.629, -0.8685), (-1.903, -3.709, -0.8043), (-1.912, -3.799, -0.7565), (-1.917, -3.898, -0.7271), (-2.024, -4.189, -2.458), (-2.083, -4.13, -1.132), (-2.402, -4.189, -2.458), (-2.343, -4.13, -1.132), (-2.024, -3.811, -2.458), (-2.083, -3.87, -1.132), (-2.402, -3.811, -2.458), (-2.343, -3.87, -1.132), (-1.906, -4.13, -0.9476), (-2.166, -4.13, -0.9476), (-2.166, -3.87, -0.9476), (-1.906, -3.87, -0.9476), (-1.842, -3.98, -1.132), (-1.841, -3.96, -1.138), (-1.839, -3.942, -1.147), (-1.837, -3.926, -1.16), (-1.834, -3.912, -1.176), (-1.83, -3.903, -1.194), (-1.827, -3.897, -1.213), (-1.823, -3.895, -1.234), (-1.819, -3.897, -1.254), (-1.816, -3.903, -1.273), (-1.812, -3.912, -1.291), (-1.809, -3.926, -1.307), (-1.807, -3.942, -1.32), (-1.805, -3.96, -1.33), (-1.804, -3.98, -1.336), (-1.804, -4.0, -1.338), (-1.804, -4.021, -1.336), (-1.805, -4.041, -1.33), (-1.807, -4.059, -1.32), (-1.809, -4.075, -1.307), (-1.812, -4.088, -1.291), (-1.816, -4.098, -1.273), (-1.819, -4.104, -1.254), (-1.823, -4.106, -1.234), (-1.827, -4.104, -1.213), (-1.83, -4.098, -1.194), (-1.834, -4.088, -1.176), (-1.837, -4.075, -1.16), (-1.839, -4.059, -1.147), (-1.841, -4.041, -1.138), (-1.842, -4.021, -1.132), (-1.842, -4.0, -1.13), (-2.608, -9.409, -2.445), (-2.545, -9.346, -1.603), (-2.608, -8.704, -2.445), (-2.545, -8.768, -1.603), (-1.903, -9.409, -2.445), (-1.966, -9.346, -1.603), (-1.903, -8.704, -2.445), (-1.966, -8.768, -1.603), (-2.445, -9.246, -1.603), (-2.445, -8.868, -1.603), (-2.067, -8.868, -1.603), (-2.067, -9.246, -1.603), (-2.445, -9.246, -1.214), (-2.445, -8.868, -1.214), (-2.067, -8.868, -1.214), (-2.067, -9.246, -1.214), (-2.256, -9.553, 1.814), (-2.256, -8.56, 1.814), (-1.759, -9.057, 1.814), (-2.752, -9.057, 1.987), (-2.752, -9.057, -1.214), (-2.445, -9.057, -1.214), (-2.067, -9.057, -1.214), (-1.759, -9.057, -1.214), (-2.256, -8.56, -1.214), (-2.256, -8.868, -1.214), (-2.256, -9.553, -1.214), (-2.256, -9.246, -1.214), (-2.689, -9.274, -1.214), (-2.472, -9.49, -1.214), (-2.598, -9.399, -1.214), (-2.472, -8.623, -1.214), (-2.598, -8.714, -1.214), (-2.689, -8.84, -1.214), (-1.913, -9.399, -1.214), (-2.039, -9.49, -1.214), (-1.822, -9.274, -1.214), (-2.039, -8.623, -1.214), (-1.913, -8.714, -1.214), (-1.822, -8.84, -1.214), (-2.689, -9.274, 1.754), (-2.472, -9.49, 1.814), (-2.598, -9.399, 1.754), (-2.472, -8.623, 1.814), (-2.598, -8.714, 1.754), (-2.689, -8.84, 1.987), (-1.913, -9.399, 1.754), (-2.039, -9.49, 1.754), (-1.822, -9.274, 1.754), (-2.039, -8.623, 1.754), (-1.913, -8.714, 1.754), (-1.822, -8.84, 1.814), (-2.256, -9.466, 1.814), (-2.256, -8.648, 1.814), (-1.847, -9.057, 1.814), (-2.664, -9.057, 1.987), (-2.613, -9.235, 1.754), (-2.434, -9.414, 1.814), (-2.538, -9.339, 1.754), (-2.434, -8.699, 1.814), (-2.538, -8.774, 1.754), (-2.613, -8.878, 1.987), (-1.973, -9.339, 1.754), (-2.077, -9.414, 1.754), (-1.898, -9.235, 1.754), (-2.077, -8.699, 1.754), (-1.973, -8.774, 1.754), (-1.898, -8.878, 1.814), (-2.256, -9.466, 1.567), (-2.256, -8.648, 1.567), (-1.847, -9.057, 1.567), (-2.664, -9.057, 1.567), (-2.613, -9.235, 1.567), (-2.434, -9.414, 1.567), (-2.538, -9.339, 1.567), (-2.434, -8.699, 1.567), (-2.538, -8.774, 1.567), (-2.613, -8.878, 1.567), (-1.973, -9.339, 1.567), (-2.077, -9.414, 1.567), (-1.898, -9.235, 1.567), (-2.077, -8.699, 1.567), (-1.973, -8.774, 1.567), (-1.898, -8.878, 1.567), (6.451, 4.216, 4.158), (5.984, 4.683, 4.158), (5.984, 4.683, -2.469), (6.451, 4.216, -2.469), (4.491, -1.291, -0.04593), (6.451, -0.8246, 4.158), (6.451, -0.8246, -2.469), (4.491, -1.291, -2.469), (1.33, 4.683, 4.158), (0.8634, 4.216, 4.158), (0.8634, 4.216, -2.469), (1.33, 4.683, -2.469), (0.8634, -0.8246, 4.158), (2.823, -1.291, -0.04593), (2.823, -1.291, -2.469), (0.8634, -0.8246, -2.469), (6.552, -0.9156, -2.469), (0.8823, 4.68, -2.469), (6.068, -1.399, -2.469), (0.8823, -1.288, -2.469), (6.068, -1.399, 4.386), (6.552, -0.9156, 4.386), (0.7625, 4.307, 4.386), (1.246, 4.791, 4.386), (1.246, 4.791, -2.469), (0.7625, 4.307, -2.469), (1.246, -1.399, -2.469), (1.246, -1.399, 4.386), (0.7625, -0.9156, 4.386), (0.7625, -0.9156, -2.469), (0.7821, -1.396, 4.386), (0.7821, -1.396, -2.469), (0.7821, 4.788, -2.469), (6.532, -1.396, -2.469), (6.532, -1.396, 4.386), (0.7821, 4.788, 4.386), (6.532, 4.788, 4.386), (6.532, 4.788, -2.469), (0.8122, 4.116, 2.811), (0.8122, 4.262, 2.811), (0.8122, -0.8708, 2.811), (0.8122, -0.7241, 2.811), (6.502, 4.262, 2.811), (11.28, 4.216, -2.469), (6.502, 4.116, 2.811), (-3.964, -0.8246, -2.469), (11.28, -0.8246, -2.469), (-3.964, 4.216, -2.469), (6.502, -0.7241, 2.811), (6.502, -0.8708, 2.811), (6.671, -0.8246, 1.826), (6.451, -0.6805, 2.504), (6.451, -0.8246, 2.648), (6.451, 4.072, 2.504), (6.451, 4.216, 2.36), (6.451, 4.216, 2.648), (0.8634, -0.6805, 2.504), (0.6434, -0.8246, 1.826), (0.8634, -0.8246, 2.648), (0.8634, 4.216, 2.36), (0.8634, 4.072, 2.504), (0.8634, 4.216, 2.648), (11.13, 4.072, 2.504), (11.28, 4.216, 2.36), (-3.82, -0.6805, 2.504), (-3.744, -0.8246, 1.826), (11.13, -0.6805, 2.504), (11.06, -0.8246, 1.826), (-3.82, 4.072, 2.504), (-3.964, 4.216, 2.36), (11.27, -0.7241, 2.811), (11.42, -0.8708, 2.811), (11.42, 4.262, 2.811), (11.27, 4.116, 2.811), (-3.957, 4.116, 2.811), (-4.104, 4.262, 2.811), (-4.104, -0.8708, 2.811), (-3.957, -0.7241, 2.811), (9.73, -0.7241, 2.811), (8.116, -0.7241, 2.811), (8.116, -0.8708, 2.811), (9.73, -0.8708, 2.811), (9.73, 4.262, 2.811), (8.116, 4.262, 2.811), (9.669, 4.216, -2.469), (8.06, 4.216, -2.469), (9.669, -0.8246, -2.469), (8.06, -0.8246, -2.469), (8.116, 4.116, 2.811), (9.73, 4.116, 2.811), (8.012, 4.072, 2.504), (9.573, 4.072, 2.504), (9.669, 4.216, 2.36), (8.06, 4.216, 2.36), (7.84, -0.8246, 1.826), (9.889, -0.8246, 1.826), (9.573, -0.6805, 2.504), (8.012, -0.6805, 2.504), (6.451, 0.8557, -2.469), (6.451, 2.536, -2.469), (11.27, 2.527, 2.811), (11.27, 0.8648, 2.811), (11.42, 0.8648, 2.811), (11.42, 2.527, 2.811), (11.28, 0.8557, -2.469), (11.28, 2.536, -2.469), (11.28, 0.8557, 2.36), (11.28, 2.536, 2.36), (11.13, 2.488, 2.504), (11.13, 0.9037, 2.504), (6.451, 0.9037, 2.504), (6.451, 2.488, 2.504), (8.06, 2.536, -2.469), (8.06, 0.8557, -2.469), (9.669, 2.536, -2.469), (9.669, 0.8557, -2.469), (8.012, 0.9037, 2.504), (8.012, 2.488, 2.504), (9.573, 0.9037, 2.504), (9.573, 2.488, 2.504), (-2.416, 4.116, 2.811), (-0.8022, 4.116, 2.811), (-0.8022, -0.7241, 2.811), (-2.416, -0.7241, 2.811), (-0.8022, 4.262, 2.811), (-2.416, 4.262, 2.811), (-2.355, -0.8246, -2.469), (-0.7459, -0.8246, -2.469), (-2.355, 4.216, -2.469), (-0.7459, 4.216, -2.469), (-2.416, -0.8708, 2.811), (-0.8022, -0.8708, 2.811), (-0.6979, -0.6805, 2.504), (-2.259, -0.6805, 2.504), (-2.575, -0.8246, 1.826), (-0.5259, -0.8246, 1.826), (-0.7459, 4.216, 2.36), (-2.355, 4.216, 2.36), (-2.259, 4.072, 2.504), (-0.6979, 4.072, 2.504), (0.8634, 0.8557, -2.469), (0.8634, 2.536, -2.469), (-3.957, 0.8648, 2.811), (-3.957, 2.527, 2.811), (-3.964, 0.8557, -2.469), (-3.964, 2.536, -2.469), (-4.104, 2.527, 2.811), (-4.104, 0.8648, 2.811), (-3.964, 2.536, 2.36), (-3.964, 0.8557, 2.36), (-3.82, 0.9037, 2.504), (-3.82, 2.488, 2.504), (0.8634, 2.488, 2.504), (0.8634, 0.9037, 2.504), (-0.7459, 0.8557, -2.469), (-0.7459, 2.536, -2.469), (-2.355, 0.8557, -2.469), (-2.355, 2.536, -2.469), (-0.6979, 2.488, 2.504), (-0.6979, 0.9037, 2.504), (-2.259, 2.488, 2.504), (-2.259, 0.9037, 2.504), (8.116, -0.7241, 3.14), (6.502, -0.7241, 3.14), (-0.8022, 4.116, 3.14), (0.8122, 4.116, 3.14), (-3.957, 4.116, 3.14), (-4.104, 4.262, 3.14), (-2.416, -0.7241, 3.14), (-3.957, -0.7241, 3.14), (9.73, -0.8708, 3.14), (11.42, -0.8708, 3.14), (-2.416, 4.262, 3.14), (8.116, 4.262, 3.14), (6.502, 4.262, 3.14), (-3.957, 2.527, 3.14), (11.27, 0.8648, 3.14), (11.27, -0.7241, 3.14), (-4.104, -0.8708, 3.14), (11.42, 2.527, 3.14), (11.42, 4.262, 3.14), (0.8122, 4.262, 3.14), (6.502, 4.116, 3.14), (6.502, -0.8708, 3.14), (0.8122, -0.7241, 3.14), (0.8122, -0.8708, 3.14), (-4.104, 0.8648, 3.14), (11.27, 4.116, 3.14), (-0.8022, -0.8708, 3.14), (9.73, 4.116, 3.14), (9.73, -0.7241, 3.14), (8.116, -0.8708, 3.14), (9.73, 4.262, 3.14), (8.116, 4.116, 3.14), (11.27, 2.527, 3.14), (11.42, 0.8648, 3.14), (-2.416, 4.116, 3.14), (-0.8022, -0.7241, 3.14), (-0.8022, 4.262, 3.14), (-2.416, -0.8708, 3.14), (-3.957, 0.8648, 3.14), (-4.104, 2.527, 3.14), (5.984, -1.291, 4.158), (5.984, -1.291, -2.469), (1.33, -1.291, -2.469), (1.33, -1.291, 4.158), (4.491, -1.125, -0.04593), (4.491, -1.125, -2.469), (2.823, -1.125, -2.469), (2.823, -1.125, -0.04593), (11.34, -0.8137, 2.779), (11.34, 4.207, 2.798), (11.34, -0.8165, 2.687), (11.34, 4.204, 2.707), (6.565, -0.8137, 2.779), (6.565, 4.207, 2.798), (6.565, -0.8165, 2.687), (6.565, 4.204, 2.707), (7.834, -0.4808, 2.703), (8.953, -0.4221, 2.704), (10.07, -0.4808, 2.703), (10.07, 3.871, 2.696), (8.953, 3.812, 2.698), (7.834, 3.871, 2.696), (10.07, -0.4802, 2.789), (8.953, -0.4215, 2.788), (7.834, -0.4802, 2.789), (7.834, 3.871, 2.782), (8.953, 3.812, 2.781), (10.07, 3.871, 2.782), (11.19, 0.6076, 2.787), (11.13, 1.695, 2.784), (11.19, 2.783, 2.784), (11.19, 2.783, 2.698), (11.13, 1.695, 2.701), (11.19, 0.6071, 2.701), (6.714, 2.783, 2.698), (6.775, 1.695, 2.701), (6.714, 0.6071, 2.701), (6.714, 2.783, 2.784), (6.775, 1.695, 2.784), (6.714, 0.6076, 2.787), (7.864, 2.754, 2.783), (7.969, 1.695, 2.784), (7.864, 0.6369, 2.786), (8.953, 2.651, 2.783), (8.953, 1.695, 2.784), (8.953, 0.7397, 2.786), (10.04, 2.754, 2.783), (9.936, 1.695, 2.784), (10.04, 0.6369, 2.786), (10.04, 2.753, 2.699), (10.04, 1.695, 2.701), (10.04, 0.6364, 2.703), (8.953, 2.753, 2.699), (8.953, 1.695, 2.701), (8.953, 0.6364, 2.703), (7.864, 2.753, 2.699), (7.864, 1.695, 2.701), (7.864, 0.6364, 2.703), (-3.994, -0.7124, -2.156), (-4.013, 4.105, -2.156), (-3.906, -0.7151, -2.156), (-3.925, 4.103, -2.156), (-3.994, -0.7124, 2.427), (-4.013, 4.105, 2.427), (-3.906, -0.7151, 2.427), (-3.925, 4.103, 2.427), (-3.922, -0.393, 1.21), (-3.923, -0.3366, 0.1354), (-3.922, -0.393, -0.9386), (-3.915, 3.783, -0.9386), (-3.917, 3.726, 0.1354), (-3.915, 3.783, 1.21), (-4.004, -0.3924, -0.9386), (-4.003, -0.3361, 0.1354), (-4.004, -0.3924, 1.21), (-3.998, 3.783, 1.21), (-3.997, 3.727, 0.1354), (-3.998, 3.783, -0.9386), (-4.003, 0.6515, -2.013), (-4.0, 1.695, -1.955), (-3.999, 2.739, -2.013), (-3.917, 2.739, -2.013), (-3.92, 1.695, -1.955), (-3.92, 0.651, -2.013), (-3.917, 2.739, 2.284), (-3.92, 1.695, 2.226), (-3.92, 0.651, 2.284), (-3.999, 2.739, 2.284), (-4.0, 1.695, 2.226), (-4.003, 0.6515, 2.284), (-3.998, 2.711, 1.181), (-4.0, 1.695, 1.079), (-4.001, 0.6796, 1.181), (-3.998, 2.613, 0.1354), (-4.0, 1.695, 0.1354), (-4.001, 0.7782, 0.1354), (-3.998, 2.711, -0.9097), (-4.0, 1.695, -0.8082), (-4.001, 0.6796, -0.9097), (-3.918, 2.711, -0.9097), (-3.92, 1.695, -0.9097), (-3.921, 0.6791, -0.9097), (-3.918, 2.711, 0.1354), (-3.92, 1.695, 0.1354), (-3.921, 0.6791, 0.1354), (-3.918, 2.711, 1.181), (-3.92, 1.695, 1.181), (-3.921, 0.6791, 1.181), (11.32, -0.7124, -2.156), (11.34, 4.105, -2.156), (11.23, -0.7151, -2.156), (11.25, 4.103, -2.156), (11.32, -0.7124, 2.427), (11.34, 4.105, 2.427), (11.23, -0.7151, 2.427), (11.25, 4.103, 2.427), (11.25, -0.393, 1.21), (11.25, -0.3366, 0.1354), (11.25, -0.393, -0.9386), (11.24, 3.783, -0.9386), (11.24, 3.726, 0.1354), (11.24, 3.783, 1.21), (11.33, -0.3924, -0.9386), (11.33, -0.3361, 0.1354), (11.33, -0.3924, 1.21), (11.32, 3.783, 1.21), (11.32, 3.727, 0.1354), (11.32, 3.783, -0.9386), (11.33, 0.6515, -2.013), (11.33, 1.695, -1.955), (11.33, 2.739, -2.013), (11.24, 2.739, -2.013), (11.25, 1.695, -1.955), (11.25, 0.651, -2.013), (11.24, 2.739, 2.284), (11.25, 1.695, 2.226), (11.25, 0.651, 2.284), (11.33, 2.739, 2.284), (11.33, 1.695, 2.226), (11.33, 0.6515, 2.284), (11.32, 2.711, 1.181), (11.33, 1.695, 1.079), (11.33, 0.6796, 1.181), (11.33, 2.613, 0.1354), (11.33, 1.695, 0.1354), (11.33, 0.7782, 0.1354), (11.32, 2.711, -0.9097), (11.33, 1.695, -0.8082), (11.33, 0.6796, -0.9097), (11.24, 2.711, -0.9097), (11.25, 1.695, -0.9097), (11.25, 0.6791, -0.9097), (11.24, 2.711, 0.1354), (11.25, 1.695, 0.1354), (11.25, 0.6791, 0.1354), (11.24, 2.711, 1.181), (11.25, 1.695, 1.181), (11.25, 0.6791, 1.181), (0.6434, -0.8246, 0.9207), (0.8634, -0.8246, -0.859), (-3.744, -0.8246, 0.9207), (-3.964, -0.8246, -0.859), (0.8634, 4.216, -0.859), (0.8634, 4.216, 0.7505), (-3.964, 4.216, -0.859), (-3.964, 4.216, 0.7505), (-0.7459, 4.216, -0.859), (-0.7459, 4.216, 0.7505), (-2.355, 4.216, -0.859), (-2.355, 4.216, 0.7505), (-0.9659, -0.8246, 0.5803), (-0.9659, -0.8246, -0.3247), (-2.135, -0.8246, 0.5803), (-2.135, -0.8246, -0.3247), (-3.964, 0.8557, 0.7505), (-3.964, 0.8557, -0.859), (-3.964, 2.536, 0.7505), (-3.964, 2.536, -0.859), (6.451, -0.8246, -0.859), (6.671, -0.8246, 0.9207), (11.28, -0.8246, -0.859), (11.06, -0.8246, 0.9207), (6.451, 4.216, 0.7505), (6.451, 4.216, -0.859), (11.28, 4.216, 0.7505), (11.28, 4.216, -0.859), (8.28, -0.8246, -0.3247), (8.28, -0.8246, 0.5803), (9.449, -0.8246, -0.3247), (9.449, -0.8246, 0.5803), (8.06, 4.216, 0.7505), (8.06, 4.216, -0.859), (9.669, 4.216, 0.7505), (9.669, 4.216, -0.859), (11.28, 2.536, 0.7505), (11.28, 2.536, -0.859), (11.28, 0.8557, 0.7505), (11.28, 0.8557, -0.859), (-0.7459, -0.8246, 2.36), (0.8634, -0.8246, 2.36), (9.669, -0.8246, 2.36), (11.28, -0.8246, 2.36), (6.451, -0.8246, 0.7505), (6.451, -0.8246, 2.36), (11.28, -0.8246, 0.7505), (8.06, -0.8246, 2.36), (-3.964, -0.8246, 2.36), (8.06, -0.8246, 0.7505), (7.84, -0.8246, 0.9207), (9.669, -0.8246, 0.7505), (9.889, -0.8246, 0.9207), (-2.355, -0.8246, 2.36), (0.8634, -0.8246, 0.7505), (-3.964, -0.8246, 0.7505), (-0.7459, -0.8246, -0.859), (-0.7459, -0.8246, 0.7505), (-0.5259, -0.8246, 0.9207), (-2.355, -0.8246, -0.859), (-2.355, -0.8246, 0.7505), (-2.575, -0.8246, 0.9207), (8.06, -0.8246, -0.859), (9.669, -0.8246, -0.859), (-2.575, -0.8246, 1.592), (-3.744, -0.8246, 1.592), (-0.9659, -0.8246, 0.3469), (-2.135, -0.8246, 0.3469), (0.6434, -0.8246, 1.592), (-0.5259, -0.8246, 1.592), (6.671, -0.8246, 1.592), (7.84, -0.8246, 1.592), (9.449, -0.8246, 0.3469), (8.28, -0.8246, 0.3469), (11.06, -0.8246, 1.592), (9.889, -0.8246, 1.592), (2.175, -1.291, 3.812), (5.139, -1.291, 3.812), (2.512, -1.291, 2.778), (4.802, -1.291, 2.778), (2.32, -1.291, 3.403), (4.994, -1.291, 3.403), (6.209, -0.6069, 4.158), (5.783, -1.033, 4.158), (5.783, 4.425, 4.158), (6.209, 3.999, 4.158), (1.105, 3.999, 4.158), (1.531, 4.425, 4.158), (1.531, -1.033, 4.158), (1.105, -0.6069, 4.158), (6.209, -0.6069, 4.038), (5.783, -1.033, 4.038), (5.783, 4.425, 4.038), (6.209, 3.999, 4.038), (1.105, 3.999, 4.038), (1.531, 4.425, 4.038), (1.531, -1.033, 4.038), (1.105, -0.6069, 4.038), (-0.8261, -9.409, -2.445), (-0.8896, -9.346, -1.603), (-1.531, -9.409, -2.445), (-1.468, -9.346, -1.603), (-0.8261, -8.704, -2.445), (-0.8896, -8.768, -1.603), (-1.531, -8.704, -2.445), (-1.468, -8.768, -1.603), (-0.9898, -9.246, -1.603), (-1.368, -9.246, -1.603), (-1.368, -8.868, -1.603), (-0.9898, -8.868, -1.603), (-0.9898, -9.246, -1.214), (-1.368, -9.246, -1.214), (-1.368, -8.868, -1.214), (-0.9898, -8.868, -1.214), (-0.6824, -9.057, 1.814), (-1.675, -9.057, 1.814), (-1.179, -8.56, 1.814), (-1.179, -9.553, 1.987), (-1.179, -9.553, -1.214), (-1.179, -9.246, -1.214), (-1.179, -8.868, -1.214), (-1.179, -8.56, -1.214), (-1.675, -9.057, -1.214), (-1.368, -9.057, -1.214), (-0.6824, -9.057, -1.214), (-0.9898, -9.057, -1.214), (-0.962, -9.49, -1.214), (-0.7451, -9.274, -1.214), (-0.8361, -9.399, -1.214), (-1.612, -9.274, -1.214), (-1.522, -9.399, -1.214), (-1.396, -9.49, -1.214), (-0.8361, -8.714, -1.214), (-0.7451, -8.84, -1.214), (-0.962, -8.623, -1.214), (-1.612, -8.84, -1.214), (-1.522, -8.714, -1.214), (-1.396, -8.623, -1.214), (-0.962, -9.49, 1.754), (-0.7451, -9.274, 1.814), (-0.8361, -9.399, 1.754), (-1.612, -9.274, 1.814), (-1.522, -9.399, 1.754), (-1.396, -9.49, 1.987), (-0.8361, -8.714, 1.754), (-0.7451, -8.84, 1.754), (-0.962, -8.623, 1.754), (-1.612, -8.84, 1.754), (-1.522, -8.714, 1.754), (-1.396, -8.623, 1.814), (-0.7699, -9.057, 1.814), (-1.588, -9.057, 1.814), (-1.179, -8.648, 1.814), (-1.179, -9.466, 1.987), (-1.0, -9.414, 1.754), (-0.8215, -9.235, 1.814), (-0.8965, -9.339, 1.754), (-1.536, -9.235, 1.814), (-1.461, -9.339, 1.754), (-1.357, -9.414, 1.987), (-0.8965, -8.774, 1.754), (-0.8215, -8.878, 1.754), (-1.0, -8.699, 1.754), (-1.536, -8.878, 1.754), (-1.461, -8.774, 1.754), (-1.357, -8.699, 1.814), (-0.7699, -9.057, 1.567), (-1.588, -9.057, 1.567), (-1.179, -8.648, 1.567), (-1.179, -9.466, 1.567), (-1.0, -9.414, 1.567), (-0.8215, -9.235, 1.567), (-0.8965, -9.339, 1.567), (-1.536, -9.235, 1.567), (-1.461, -9.339, 1.567), (-1.357, -9.414, 1.567), (-0.8965, -8.774, 1.567), (-0.8215, -8.878, 1.567), (-1.0, -8.699, 1.567), (-1.536, -8.878, 1.567), (-1.461, -8.774, 1.567), (-1.357, -8.699, 1.567), (-4.103, -10.14, 0.1216), (-4.103, -9.875, -1.074), (-4.103, -9.875, -2.469), (-3.836, -10.14, -1.074), (-3.836, -10.14, -2.469), (-4.37, -10.14, -1.074), (-4.37, -10.14, -2.469), (-4.103, -10.41, -1.074), (-4.103, -10.41, -2.469), (11.41, -10.41, -2.469), (11.41, -10.41, -1.074), (11.15, -10.14, -2.469), (11.15, -10.14, -1.074), (11.68, -10.14, -2.469), (11.68, -10.14, -1.074), (11.41, -9.875, -2.469), (11.41, -9.875, -1.074), (11.41, -10.14, 0.1216), (-4.103, -9.229, -2.469), (-4.103, -9.229, -1.074), (-4.37, -8.963, -2.469), (-4.37, -8.963, -1.074), (-3.836, -8.963, -2.469), (-3.836, -8.963, -1.074), (-4.103, -8.696, -2.469), (-4.103, -8.696, -1.074), (-4.103, -8.963, 0.1216), (11.41, -9.557, 0.1216), (11.41, -9.29, -1.074), (11.41, -9.29, -2.469), (11.68, -9.557, -1.074), (11.68, -9.557, -2.469), (11.15, -9.557, -1.074), (11.15, -9.557, -2.469), (11.41, -9.824, -1.074), (11.41, -9.824, -2.469), (-4.103, -8.378, 0.1216), (-4.103, -8.111, -1.074), (-4.103, -8.111, -2.469), (-3.836, -8.378, -1.074), (-3.836, -8.378, -2.469), (-4.37, -8.378, -1.074), (-4.37, -8.378, -2.469), (-4.103, -8.645, -1.074), (-4.103, -8.645, -2.469), (11.41, -7.456, -2.469), (11.41, -7.456, -1.074), (11.15, -7.19, -2.469), (11.15, -7.19, -1.074), (11.68, -7.19, -2.469), (11.68, -7.19, -1.074), (11.41, -6.923, -2.469), (11.41, -6.923, -1.074), (11.41, -7.19, 0.1216), (-4.103, -6.595, 0.1216), (-4.103, -6.328, -1.074), (-4.103, -6.328, -2.469), (-3.836, -6.595, -1.074), (-3.836, -6.595, -2.469), (-4.37, -6.595, -1.074), (-4.37, -6.595, -2.469), (-4.103, -6.862, -1.074), (-4.103, -6.862, -2.469), (11.41, -7.774, 0.1216), (11.41, -7.508, -1.074), (11.41, -7.508, -2.469), (11.68, -7.774, -1.074), (11.68, -7.774, -2.469), (11.15, -7.774, -1.074), (11.15, -7.774, -2.469), (11.41, -8.041, -1.074), (11.41, -8.041, -2.469), (-4.103, -8.041, -2.469), (-4.103, -8.041, -1.074), (-4.37, -7.774, -2.469), (-4.37, -7.774, -1.074), (-3.836, -7.774, -2.469), (-3.836, -7.774, -1.074), (-4.103, -7.508, -2.469), (-4.103, -7.508, -1.074), (-4.103, -7.774, 0.1216), (-4.103, -7.19, 0.1216), (-4.103, -6.923, -1.074), (-4.103, -6.923, -2.469), (-3.836, -7.19, -1.074), (-3.836, -7.19, -2.469), (-4.37, -7.19, -1.074), (-4.37, -7.19, -2.469), (-4.103, -7.456, -1.074), (-4.103, -7.456, -2.469), (11.41, -6.862, -2.469), (11.41, -6.862, -1.074), (11.15, -6.595, -2.469), (11.15, -6.595, -1.074), (11.68, -6.595, -2.469), (11.68, -6.595, -1.074), (11.41, -6.328, -2.469), (11.41, -6.328, -1.074), (11.41, -6.595, 0.1216), (11.41, -6.01, 0.1216), (11.41, -5.743, -1.074), (11.41, -5.743, -2.469), (11.68, -6.01, -1.074), (11.68, -6.01, -2.469), (11.15, -6.01, -1.074), (11.15, -6.01, -2.469), (11.41, -6.277, -1.074), (11.41, -6.277, -2.469), (-4.103, -10.72, 0.1216), (-4.103, -10.45, -1.074), (-4.103, -10.45, -2.469), (-3.836, -10.72, -1.074), (-3.836, -10.72, -2.469), (-4.37, -10.72, -1.074), (-4.37, -10.72, -2.469), (-4.103, -10.99, -1.074), (-4.103, -10.99, -2.469), (11.41, -10.99, -2.469), (11.41, -10.99, -1.074), (11.15, -10.72, -2.469), (11.15, -10.72, -1.074), (11.68, -10.72, -2.469), (11.68, -10.72, -1.074), (11.41, -10.45, -2.469), (11.41, -10.45, -1.074), (11.41, -10.72, 0.1216), (-3.522, -10.72, 0.1216), (-3.522, -10.45, -1.074), (-3.522, -10.45, -2.469), (-3.255, -10.72, -1.074), (-3.255, -10.72, -2.469), (-3.789, -10.72, -1.074), (-3.789, -10.72, -2.469), (-3.522, -10.99, -1.074), (-3.522, -10.99, -2.469), (-2.934, -10.72, 0.1216), (-2.934, -10.45, -1.074), (-2.934, -10.45, -2.469), (-2.667, -10.72, -1.074), (-2.667, -10.72, -2.469), (-3.201, -10.72, -1.074), (-3.201, -10.72, -2.469), (-2.934, -10.99, -1.074), (-2.934, -10.99, -2.469), (-2.346, -10.72, 0.1216), (-2.346, -10.45, -1.074), (-2.346, -10.45, -2.469), (-2.079, -10.72, -1.074), (-2.079, -10.72, -2.469), (-2.613, -10.72, -1.074), (-2.613, -10.72, -2.469), (-2.346, -10.99, -1.074), (-2.346, -10.99, -2.469), (-1.765, -10.72, 0.1216), (-1.765, -10.45, -1.074), (-1.765, -10.45, -2.469), (-1.498, -10.72, -1.074), (-1.498, -10.72, -2.469), (-2.032, -10.72, -1.074), (-2.032, -10.72, -2.469), (-1.765, -10.99, -1.074), (-1.765, -10.99, -2.469), (-1.199, -10.72, 0.1216), (-1.199, -10.45, -1.074), (-1.199, -10.45, -2.469), (-0.9321, -10.72, -1.074), (-0.9321, -10.72, -2.469), (-1.466, -10.72, -1.074), (-1.466, -10.72, -2.469), (-1.199, -10.99, -1.074), (-1.199, -10.99, -2.469), (-0.6107, -10.72, 0.1216), (-0.6107, -10.45, -1.074), (-0.6107, -10.45, -2.469), (-0.3439, -10.72, -1.074), (-0.3439, -10.72, -2.469), (-0.8775, -10.72, -1.074), (-0.8775, -10.72, -2.469), (-0.6107, -10.99, -1.074), (-0.6107, -10.99, -2.469), (7.924, -10.72, 0.1216), (7.924, -10.45, -1.074), (7.924, -10.45, -2.469), (8.191, -10.72, -1.074), (8.191, -10.72, -2.469), (7.657, -10.72, -1.074), (7.657, -10.72, -2.469), (7.924, -10.99, -1.074), (7.924, -10.99, -2.469), (8.512, -10.72, 0.1216), (8.512, -10.45, -1.074), (8.512, -10.45, -2.469), (8.779, -10.72, -1.074), (8.779, -10.72, -2.469), (8.246, -10.72, -1.074), (8.246, -10.72, -2.469), (8.512, -10.99, -1.074), (8.512, -10.99, -2.469), (9.101, -10.72, 0.1216), (9.101, -10.45, -1.074), (9.101, -10.45, -2.469), (9.368, -10.72, -1.074), (9.368, -10.72, -2.469), (8.834, -10.72, -1.074), (8.834, -10.72, -2.469), (9.101, -10.99, -1.074), (9.101, -10.99, -2.469), (9.682, -10.72, 0.1216), (9.682, -10.45, -1.074), (9.682, -10.45, -2.469), (9.948, -10.72, -1.074), (9.948, -10.72, -2.469), (9.415, -10.72, -1.074), (9.415, -10.72, -2.469), (9.682, -10.99, -1.074), (9.682, -10.99, -2.469), (10.25, -10.72, 0.1216), (10.25, -10.45, -1.074), (10.25, -10.45, -2.469), (10.51, -10.72, -1.074), (10.51, -10.72, -2.469), (9.981, -10.72, -1.074), (9.981, -10.72, -2.469), (10.25, -10.99, -1.074), (10.25, -10.99, -2.469), (10.84, -10.72, 0.1216), (10.84, -10.45, -1.074), (10.84, -10.45, -2.469), (11.1, -10.72, -1.074), (11.1, -10.72, -2.469), (10.57, -10.72, -1.074), (10.57, -10.72, -2.469), (10.84, -10.99, -1.074), (10.84, -10.99, -2.469)], [], [(0, 1, 3, 2), (2, 3, 7, 6), (6, 7, 5, 4), (4, 5, 1, 0), (2, 6, 4, 0), (7, 3, 8), (5, 7, 8), (3, 1, 8), (1, 5, 8), (31, 10, 12, 32), (56, 22, 16, 35), (35, 16, 14, 38), (47, 28, 10, 31), (17, 15, 13, 25), (20, 12, 10, 28), (16, 22, 26, 14), (22, 21, 27, 26), (21, 20, 28, 27), (11, 19, 23, 9), (19, 18, 24, 23), (18, 17, 25, 24), (38, 14, 26, 41), (41, 26, 27, 44), (44, 27, 28, 47), (32, 12, 20, 50), (50, 20, 21, 53), (53, 21, 22, 56), (18, 55, 58, 17), (55, 54, 57, 58), (54, 53, 56, 57), (19, 52, 55, 18), (52, 51, 54, 55), (51, 50, 53, 54), (11, 34, 52, 19), (34, 33, 51, 52), (33, 32, 50, 51), (24, 46, 49, 23), (46, 45, 48, 49), (45, 44, 47, 48), (25, 43, 46, 24), (43, 42, 45, 46), (42, 41, 44, 45), (13, 40, 43, 25), (40, 39, 42, 43), (39, 38, 41, 42), (23, 49, 29, 9), (49, 48, 30, 29), (48, 47, 31, 30), (15, 37, 40, 13), (37, 36, 39, 40), (36, 35, 38, 39), (17, 58, 37, 15), (58, 57, 36, 37), (57, 56, 35, 36), (9, 29, 34, 11), (29, 30, 33, 34), (30, 31, 32, 33), (66, 62, 59), (64, 66, 59), (62, 60, 59), (60, 64, 59), (65, 61, 63, 67), (63, 62, 66, 67), (61, 60, 62, 63), (65, 64, 60, 61), (67, 66, 64, 65), (68, 69, 71, 70), (70, 71, 75, 74), (74, 75, 73, 72), (72, 73, 69, 68), (70, 74, 72, 68), (75, 71, 76), (73, 75, 76), (71, 69, 76), (69, 73, 76), (84, 80, 77), (82, 84, 77), (80, 78, 77), (78, 82, 77), (83, 79, 81, 85), (81, 80, 84, 85), (79, 78, 80, 81), (83, 82, 78, 79), (85, 84, 82, 83), (93, 89, 86), (91, 93, 86), (89, 87, 86), (87, 91, 86), (92, 88, 90, 94), (90, 89, 93, 94), (88, 87, 89, 90), (92, 91, 87, 88), (94, 93, 91, 92), (95, 96, 98, 97), (97, 98, 102, 101), (101, 102, 100, 99), (99, 100, 96, 95), (97, 101, 99, 95), (102, 98, 103), (100, 102, 103), (98, 96, 103), (96, 100, 103), (111, 107, 104), (109, 111, 104), (107, 105, 104), (105, 109, 104), (110, 106, 108, 112), (108, 107, 111, 112), (106, 105, 107, 108), (110, 109, 105, 106), (112, 111, 109, 110), (113, 114, 116, 115), (115, 116, 120, 119), (119, 120, 118, 117), (117, 118, 114, 113), (115, 119, 117, 113), (120, 116, 121), (118, 120, 121), (116, 114, 121), (114, 118, 121), (129, 125, 122), (127, 129, 122), (125, 123, 122), (123, 127, 122), (128, 124, 126, 130), (126, 125, 129, 130), (124, 123, 125, 126), (128, 127, 123, 124), (130, 129, 127, 128), (131, 132, 134, 133), (133, 134, 138, 137), (137, 138, 136, 135), (135, 136, 132, 131), (133, 137, 135, 131), (138, 134, 139), (136, 138, 139), (134, 132, 139), (132, 136, 139), (140, 141, 143, 142), (142, 143, 147, 146), (146, 147, 145, 144), (144, 145, 141, 140), (142, 146, 144, 140), (147, 143, 148), (145, 147, 148), (143, 141, 148), (141, 145, 148), (156, 152, 149), (154, 156, 149), (152, 150, 149), (150, 154, 149), (155, 151, 153, 157), (153, 152, 156, 157), (151, 150, 152, 153), (155, 154, 150, 151), (157, 156, 154, 155), (165, 161, 158), (163, 165, 158), (161, 159, 158), (159, 163, 158), (164, 160, 162, 166), (162, 161, 165, 166), (160, 159, 161, 162), (164, 163, 159, 160), (166, 165, 163, 164), (167, 168, 170, 169), (169, 170, 174, 173), (173, 174, 172, 171), (171, 172, 168, 167), (169, 173, 171, 167), (174, 170, 175), (172, 174, 175), (170, 168, 175), (168, 172, 175), (183, 179, 176), (181, 183, 176), (179, 177, 176), (177, 181, 176), (182, 178, 180, 184), (180, 179, 183, 184), (178, 177, 179, 180), (182, 181, 177, 178), (184, 183, 181, 182), (192, 188, 185), (190, 192, 185), (188, 186, 185), (186, 190, 185), (191, 187, 189, 193), (189, 188, 192, 193), (187, 186, 188, 189), (191, 190, 186, 187), (193, 192, 190, 191), (194, 195, 197, 196), (196, 197, 201, 200), (200, 201, 199, 198), (198, 199, 195, 194), (196, 200, 198, 194), (201, 197, 202), (199, 201, 202), (197, 195, 202), (195, 199, 202), (210, 206, 203), (208, 210, 203), (206, 204, 203), (204, 208, 203), (209, 205, 207, 211), (207, 206, 210, 211), (205, 204, 206, 207), (209, 208, 204, 205), (211, 210, 208, 209), (212, 213, 215, 214), (214, 215, 219, 218), (218, 219, 217, 216), (216, 217, 213, 212), (214, 218, 216, 212), (219, 215, 220), (217, 219, 220), (215, 213, 220), (213, 217, 220), (228, 224, 221), (226, 228, 221), (224, 222, 221), (222, 226, 221), (227, 223, 225, 229), (225, 224, 228, 229), (223, 222, 224, 225), (227, 226, 222, 223), (229, 228, 226, 227), (246, 231, 233, 247), (247, 233, 237, 248), (248, 237, 235, 249), (249, 235, 231, 246), (232, 236, 234, 230), (235, 237, 240, 241), (240, 239, 238, 241), (233, 231, 238, 239), (235, 241, 244, 242), (237, 233, 239, 240), (243, 242, 244, 245), (241, 238, 245, 244), (231, 235, 242, 243), (238, 231, 243, 245), (230, 234, 251, 252), (236, 248, 249, 234), (232, 247, 248, 236), (230, 246, 247, 232), (251, 250, 253, 252), (249, 246, 253, 250), (246, 230, 252, 253), (234, 249, 250, 251), (254, 255, 257, 256), (256, 257, 261, 260), (260, 261, 259, 258), (258, 259, 255, 254), (258, 254, 275, 276), (261, 257, 296, 297), (264, 265, 284, 285), (256, 260, 277, 274), (254, 256, 274, 275), (260, 258, 276, 277), (280, 271, 273), (269, 268, 289, 288), (276, 275, 279, 280), (274, 277, 281, 278), (271, 270, 290, 291), (278, 272, 270), (281, 273, 272), (279, 278, 270), (262, 263, 275, 274), (265, 264, 277, 276), (267, 266, 278, 279), (268, 269, 280, 281), (269, 265, 276, 280), (264, 268, 281, 277), (266, 262, 274, 278), (263, 267, 279, 275), (285, 284, 288, 289), (283, 282, 286, 287), (262, 266, 286, 282), (265, 269, 288, 284), (266, 267, 287, 286), (263, 262, 282, 283), (267, 263, 283, 287), (268, 264, 285, 289), (291, 290, 294), (271, 280, 279), (273, 281, 280), (272, 278, 281), (270, 271, 279), (273, 271, 291, 293), (270, 272, 292, 290), (272, 273, 293, 292), (293, 291, 294), (290, 292, 294), (292, 293, 294), (297, 296, 295, 298), (259, 261, 297, 298), (257, 255, 295, 296), (255, 259, 298, 295), (299, 300, 302, 301), (301, 302, 306, 305), (305, 306, 304, 303), (303, 304, 300, 299), (303, 299, 320, 321), (306, 302, 341, 342), (309, 310, 329, 330), (301, 305, 322, 319), (299, 301, 319, 320), (305, 303, 321, 322), (325, 316, 318), (314, 313, 334, 333), (321, 320, 324, 325), (319, 322, 326, 323), (316, 315, 335, 336), (323, 317, 315), (326, 318, 317), (324, 323, 315), (307, 308, 320, 319), (310, 309, 322, 321), (312, 311, 323, 324), (313, 314, 325, 326), (314, 310, 321, 325), (309, 313, 326, 322), (311, 307, 319, 323), (308, 312, 324, 320), (330, 329, 333, 334), (328, 327, 331, 332), (307, 311, 331, 327), (310, 314, 333, 329), (311, 312, 332, 331), (308, 307, 327, 328), (312, 308, 328, 332), (313, 309, 330, 334), (336, 335, 339), (316, 325, 324), (318, 326, 325), (317, 323, 326), (315, 316, 324), (318, 316, 336, 338), (315, 317, 337, 335), (317, 318, 338, 337), (338, 336, 339), (335, 337, 339), (337, 338, 339), (342, 341, 340, 343), (304, 306, 342, 343), (302, 300, 340, 341), (300, 304, 343, 340), (344, 345, 347, 346), (346, 347, 351, 350), (350, 351, 349, 348), (348, 349, 345, 344), (348, 344, 365, 366), (351, 347, 386, 387), (354, 355, 374, 375), (346, 350, 367, 364), (344, 346, 364, 365), (350, 348, 366, 367), (370, 361, 363), (359, 358, 379, 378), (366, 365, 369, 370), (364, 367, 371, 368), (361, 360, 380, 381), (368, 362, 360), (371, 363, 362), (369, 368, 360), (352, 353, 365, 364), (355, 354, 367, 366), (357, 356, 368, 369), (358, 359, 370, 371), (359, 355, 366, 370), (354, 358, 371, 367), (356, 352, 364, 368), (353, 357, 369, 365), (375, 374, 378, 379), (373, 372, 376, 377), (352, 356, 376, 372), (355, 359, 378, 374), (356, 357, 377, 376), (353, 352, 372, 373), (357, 353, 373, 377), (358, 354, 375, 379), (381, 380, 384), (361, 370, 369), (363, 371, 370), (362, 368, 371), (360, 361, 369), (363, 361, 381, 383), (360, 362, 382, 380), (362, 363, 383, 382), (383, 381, 384), (380, 382, 384), (382, 383, 384), (387, 386, 385, 388), (349, 351, 387, 388), (347, 345, 385, 386), (345, 349, 388, 385), (389, 390, 392, 391), (391, 392, 396, 395), (395, 396, 394, 393), (393, 394, 390, 389), (393, 389, 410, 411), (396, 392, 431, 432), (399, 400, 419, 420), (391, 395, 412, 409), (389, 391, 409, 410), (395, 393, 411, 412), (415, 406, 408), (404, 403, 424, 423), (411, 410, 414, 415), (409, 412, 416, 413), (406, 405, 425, 426), (413, 407, 405), (416, 408, 407), (414, 413, 405), (397, 398, 410, 409), (400, 399, 412, 411), (402, 401, 413, 414), (403, 404, 415, 416), (404, 400, 411, 415), (399, 403, 416, 412), (401, 397, 409, 413), (398, 402, 414, 410), (420, 419, 423, 424), (418, 417, 421, 422), (397, 401, 421, 417), (400, 404, 423, 419), (401, 402, 422, 421), (398, 397, 417, 418), (402, 398, 418, 422), (403, 399, 420, 424), (426, 425, 429), (406, 415, 414), (408, 416, 415), (407, 413, 416), (405, 406, 414), (408, 406, 426, 428), (405, 407, 427, 425), (407, 408, 428, 427), (428, 426, 429), (425, 427, 429), (427, 428, 429), (432, 431, 430, 433), (394, 396, 432, 433), (392, 390, 430, 431), (390, 394, 433, 430), (434, 435, 437, 436), (436, 437, 441, 440), (440, 441, 439, 438), (438, 439, 435, 434), (437, 435, 444, 445), (436, 440, 446, 442), (447, 445, 453, 455), (449, 447, 455, 457), (435, 439, 449, 444), (434, 436, 442, 443), (440, 438, 448, 446), (441, 437, 445, 447), (438, 434, 443, 448), (439, 441, 447, 449), (452, 457, 465, 460), (451, 450, 458, 459), (445, 444, 452, 453), (448, 443, 451, 456), (446, 448, 456, 454), (442, 446, 454, 450), (443, 442, 450, 451), (444, 449, 457, 452), (458, 462, 464, 459), (463, 461, 460, 465), (457, 455, 463, 465), (455, 453, 461, 463), (453, 452, 460, 461), (456, 451, 459, 464), (454, 456, 464, 462), (450, 454, 462, 458), (466, 467, 469, 468), (468, 469, 473, 472), (472, 473, 471, 470), (470, 471, 467, 466), (469, 467, 476, 477), (468, 472, 478, 474), (479, 477, 485, 487), (481, 479, 487, 489), (467, 471, 481, 476), (466, 468, 474, 475), (472, 470, 480, 478), (473, 469, 477, 479), (470, 466, 475, 480), (471, 473, 479, 481), (484, 489, 497, 492), (483, 482, 490, 491), (477, 476, 484, 485), (480, 475, 483, 488), (478, 480, 488, 486), (474, 478, 486, 482), (475, 474, 482, 483), (476, 481, 489, 484), (490, 494, 496, 491), (495, 493, 492, 497), (489, 487, 495, 497), (487, 485, 493, 495), (485, 484, 492, 493), (488, 483, 491, 496), (486, 488, 496, 494), (482, 486, 494, 490), (498, 499, 501, 500), (500, 501, 505, 504), (504, 505, 503, 502), (502, 503, 499, 498), (501, 499, 508, 509), (500, 504, 510, 506), (511, 509, 517, 519), (513, 511, 519, 521), (499, 503, 513, 508), (498, 500, 506, 507), (504, 502, 512, 510), (505, 501, 509, 511), (502, 498, 507, 512), (503, 505, 511, 513), (516, 521, 529, 524), (515, 514, 522, 523), (509, 508, 516, 517), (512, 507, 515, 520), (510, 512, 520, 518), (506, 510, 518, 514), (507, 506, 514, 515), (508, 513, 521, 516), (522, 526, 528, 523), (527, 525, 524, 529), (521, 519, 527, 529), (519, 517, 525, 527), (517, 516, 524, 525), (520, 515, 523, 528), (518, 520, 528, 526), (514, 518, 526, 522), (1038, 1039, 1030, 1031, 1127, 1126, 1034, 1231, 1232, 1043, 1168, 1169), (1032, 1041, 1237, 1234), (1449, 1452, 1453, 1390), (1039, 1036, 1029, 1030), (1028, 1029, 1472, 1473), (535, 533, 1064), (573, 571, 648, 647), (538, 539, 541, 540), (589, 587, 640, 639), (540, 541, 543, 542), (541, 539, 632, 663), (542, 543, 545, 544), (551, 549, 659, 658), (544, 545, 547, 546), (567, 565, 651, 650), (546, 547, 549, 548), (583, 581, 643, 642), (548, 549, 551, 550), (599, 597, 635, 634), (550, 551, 553, 552), (545, 543, 662, 661), (552, 553, 555, 554), (561, 559, 654, 653), (554, 555, 557, 556), (577, 575, 646, 645), (556, 557, 559, 558), (593, 591, 638, 637), (558, 559, 561, 560), (555, 553, 657, 656), (560, 561, 563, 562), (571, 569, 649, 648), (562, 563, 565, 564), (587, 585, 641, 640), (564, 565, 567, 566), (549, 547, 660, 659), (566, 567, 569, 568), (565, 563, 652, 651), (568, 569, 571, 570), (581, 579, 644, 643), (570, 571, 573, 572), (597, 595, 636, 635), (572, 573, 575, 574), (539, 601, 633, 632), (574, 575, 577, 576), (543, 541, 663, 662), (576, 577, 579, 578), (559, 557, 655, 654), (578, 579, 581, 580), (575, 573, 647, 646), (580, 581, 583, 582), (591, 589, 639, 638), (582, 583, 585, 584), (553, 551, 658, 657), (584, 585, 587, 586), (569, 567, 650, 649), (586, 587, 589, 588), (585, 583, 642, 641), (588, 589, 591, 590), (601, 599, 634, 633), (590, 591, 593, 592), (547, 545, 661, 660), (592, 593, 595, 594), (563, 561, 653, 652), (594, 595, 597, 596), (579, 577, 645, 644), (596, 597, 599, 598), (595, 593, 637, 636), (620, 619, 866, 867), (598, 599, 601, 600), (557, 555, 656, 655), (600, 601, 539, 538), (538, 540, 542, 544, 546, 548, 550, 552, 554, 556, 558, 560, 562, 564, 566, 568, 570, 572, 574, 576, 578, 580, 582, 584, 586, 588, 590, 592, 594, 596, 598, 600), (665, 664, 632, 633), (666, 665, 633, 634), (667, 666, 634, 635), (668, 667, 635, 636), (669, 668, 636, 637), (670, 669, 637, 638), (671, 670, 638, 639), (672, 671, 639, 640), (673, 672, 640, 641), (674, 673, 641, 642), (675, 674, 642, 643), (676, 675, 643, 644), (677, 676, 644, 645), (678, 677, 645, 646), (679, 678, 646, 647), (680, 679, 647, 648), (681, 680, 648, 649), (682, 681, 649, 650), (683, 682, 650, 651), (684, 683, 651, 652), (685, 684, 652, 653), (686, 685, 653, 654), (687, 686, 654, 655), (688, 687, 655, 656), (689, 688, 656, 657), (690, 689, 657, 658), (691, 690, 658, 659), (692, 691, 659, 660), (693, 692, 660, 661), (694, 693, 661, 662), (695, 694, 662, 663), (664, 695, 663, 632), (631, 536, 664, 665), (630, 631, 665, 666), (629, 630, 666, 667), (628, 629, 667, 668), (627, 628, 668, 669), (626, 627, 669, 670), (625, 626, 670, 671), (624, 625, 671, 672), (623, 624, 672, 673), (622, 623, 673, 674), (621, 622, 674, 675), (620, 621, 675, 676), (619, 620, 676, 677), (618, 619, 677, 678), (617, 618, 678, 679), (616, 617, 679, 680), (615, 616, 680, 681), (614, 615, 681, 682), (613, 614, 682, 683), (612, 613, 683, 684), (611, 612, 684, 685), (610, 611, 685, 686), (609, 610, 686, 687), (608, 609, 687, 688), (607, 608, 688, 689), (606, 607, 689, 690), (605, 606, 690, 691), (604, 605, 691, 692), (603, 604, 692, 693), (602, 603, 693, 694), (537, 602, 694, 695), (536, 537, 695, 664), (696, 697, 699, 698), (698, 699, 703, 702), (702, 703, 701, 700), (700, 701, 697, 696), (698, 702, 700, 696), (699, 697, 704, 705), (706, 705, 704, 707), (697, 701, 707, 704), (703, 699, 705, 706), (701, 703, 706, 707), (761, 760, 710, 709), (760, 759, 711, 710), (759, 758, 712, 711), (758, 757, 713, 712), (757, 756, 714, 713), (756, 755, 715, 714), (755, 754, 716, 715), (754, 753, 717, 716), (753, 752, 718, 717), (752, 847, 719, 718), (719, 899, 720, 751), (899, 898, 721, 720), (898, 897, 722, 721), (897, 896, 723, 722), (896, 895, 724, 723), (895, 894, 725, 724), (894, 893, 726, 725), (893, 892, 727, 726), (892, 891, 728, 727), (891, 890, 729, 728), (890, 889, 730, 729), (889, 888, 731, 730), (888, 887, 732, 731), (887, 886, 733, 732), (886, 885, 734, 733), (885, 884, 735, 734), (884, 883, 736, 735), (883, 882, 737, 736), (882, 881, 738, 737), (881, 880, 739, 738), (880, 708, 740, 739), (708, 709, 741, 740), (709, 710, 742, 741), (710, 711, 743, 742), (711, 712, 744, 743), (712, 713, 745, 744), (713, 714, 746, 745), (714, 715, 747, 746), (715, 716, 748, 747), (716, 717, 749, 748), (717, 718, 750, 749), (718, 719, 751, 750), (845, 843, 841, 839, 837, 835, 833, 831, 829, 827, 825, 823, 821, 819, 817, 815, 813, 811, 809, 807, 805, 803, 801, 799, 797, 795, 793, 791, 789, 787, 785, 783), (783, 782, 844, 845), (826, 828, 727, 728), (785, 784, 782, 783), (763, 764, 930, 931), (788, 790, 746, 747), (787, 786, 784, 785), (804, 806, 738, 739), (789, 788, 786, 787), (820, 822, 730, 731), (791, 790, 788, 789), (836, 838, 722, 723), (793, 792, 790, 791), (782, 784, 749, 750), (795, 794, 792, 793), (798, 800, 741, 742), (797, 796, 794, 795), (814, 816, 733, 734), (799, 798, 796, 797), (830, 832, 725, 726), (801, 800, 798, 799), (792, 794, 744, 745), (803, 802, 800, 801), (808, 810, 736, 737), (805, 804, 802, 803), (824, 826, 728, 729), (807, 806, 804, 805), (840, 842, 720, 721), (809, 808, 806, 807), (844, 782, 750, 751), (811, 810, 808, 809), (786, 788, 747, 748), (813, 812, 810, 811), (802, 804, 739, 740), (815, 814, 812, 813), (818, 820, 731, 732), (817, 816, 814, 815), (834, 836, 723, 724), (819, 818, 816, 817), (796, 798, 742, 743), (821, 820, 818, 819), (812, 814, 734, 735), (823, 822, 820, 821), (828, 830, 726, 727), (825, 824, 822, 823), (790, 792, 745, 746), (827, 826, 824, 825), (806, 808, 737, 738), (829, 828, 826, 827), (822, 824, 729, 730), (831, 830, 828, 829), (838, 840, 721, 722), (833, 832, 830, 831), (784, 786, 748, 749), (835, 834, 832, 833), (800, 802, 740, 741), (837, 836, 834, 835), (816, 818, 732, 733), (839, 838, 836, 837), (832, 834, 724, 725), (841, 840, 838, 839), (842, 844, 751, 720), (843, 842, 840, 841), (794, 796, 743, 744), (845, 844, 842, 843), (810, 812, 735, 736), (607, 606, 853, 854), (621, 620, 867, 868), (608, 607, 854, 855), (622, 621, 868, 869), (609, 608, 855, 856), (623, 622, 869, 870), (610, 609, 856, 857), (624, 623, 870, 871), (611, 610, 857, 858), (625, 624, 871, 872), (612, 611, 858, 859), (626, 625, 872, 873), (613, 612, 859, 860), (627, 626, 873, 874), (614, 613, 860, 861), (537, 536, 879, 848), (628, 627, 874, 875), (615, 614, 861, 862), (602, 537, 848, 849), (629, 628, 875, 876), (616, 615, 862, 863), (603, 602, 849, 850), (630, 629, 876, 877), (617, 616, 863, 864), (604, 603, 850, 851), (631, 630, 877, 878), (618, 617, 864, 865), (605, 604, 851, 852), (536, 631, 878, 879), (619, 618, 865, 866), (606, 605, 852, 853), (848, 879, 878, 877, 876, 875, 874, 873, 872, 871, 870, 869, 868, 867, 866, 865, 864, 863, 862, 861, 860, 859, 858, 857, 856, 855, 854, 853, 852, 851, 850, 849), (762, 761, 709, 708), (763, 762, 708, 880), (764, 763, 880, 881), (765, 764, 881, 882), (766, 765, 882, 883), (767, 766, 883, 884), (768, 767, 884, 885), (769, 768, 885, 886), (770, 769, 886, 887), (771, 770, 887, 888), (772, 771, 888, 889), (773, 772, 889, 890), (774, 773, 890, 891), (775, 774, 891, 892), (776, 775, 892, 893), (777, 776, 893, 894), (778, 777, 894, 895), (779, 778, 895, 896), (780, 779, 896, 897), (781, 780, 897, 898), (846, 781, 898, 899), (847, 846, 899, 719), (900, 901, 903, 902), (902, 903, 907, 906), (906, 907, 905, 904), (904, 905, 901, 900), (902, 906, 904, 900), (903, 901, 908, 909), (910, 909, 908, 911), (901, 905, 911, 908), (907, 903, 909, 910), (905, 907, 910, 911), (776, 777, 917, 918), (762, 763, 931, 932), (775, 776, 918, 919), (761, 762, 932, 933), (774, 775, 919, 920), (760, 761, 933, 934), (773, 774, 920, 921), (759, 760, 934, 935), (772, 773, 921, 922), (758, 759, 935, 936), (771, 772, 922, 923), (757, 758, 936, 937), (770, 771, 923, 924), (756, 757, 937, 938), (769, 770, 924, 925), (846, 847, 943, 912), (755, 756, 938, 939), (768, 769, 925, 926), (781, 846, 912, 913), (754, 755, 939, 940), (767, 768, 926, 927), (780, 781, 913, 914), (753, 754, 940, 941), (766, 767, 927, 928), (779, 780, 914, 915), (752, 753, 941, 942), (765, 766, 928, 929), (778, 779, 915, 916), (847, 752, 942, 943), (764, 765, 929, 930), (777, 778, 916, 917), (912, 943, 942, 941, 940, 939, 938, 937, 936, 935, 934, 933, 932, 931, 930, 929, 928, 927, 926, 925, 924, 923, 922, 921, 920, 919, 918, 917, 916, 915, 914, 913), (944, 945, 947, 946), (946, 947, 951, 950), (950, 951, 949, 948), (948, 949, 945, 944), (946, 950, 948, 944), (947, 945, 952, 953), (954, 953, 957, 969, 958), (945, 949, 955, 952), (951, 947, 953, 954), (949, 951, 954, 955), (959, 966, 967, 980, 978), (955, 954, 958, 966, 959), (953, 952, 956, 965, 957), (952, 955, 959, 971, 956), (980, 967, 962, 992), (957, 965, 964, 977, 976), (956, 971, 970, 973, 974), (958, 969, 968, 981, 982), (964, 965, 956, 974, 972), (967, 966, 958, 982, 983), (968, 969, 957, 976, 975), (970, 971, 959, 978, 979), (970, 979, 991, 960), (983, 982, 994, 995), (974, 973, 985, 986), (982, 981, 993, 994), (972, 974, 986, 984), (964, 972, 984, 963), (975, 976, 988, 987), (968, 975, 987, 961), (979, 978, 990, 991), (978, 980, 992, 990), (967, 983, 995, 962), (977, 964, 963, 989), (981, 968, 961, 993), (976, 977, 989, 988), (973, 970, 960, 985), (991, 990, 1006, 1007), (963, 984, 1000, 999), (961, 987, 1003, 997), (992, 962, 998, 1008), (962, 995, 1011, 998), (987, 988, 1004, 1003), (985, 960, 996, 1001), (988, 989, 1005, 1004), (990, 992, 1008, 1006), (960, 991, 1007, 996), (993, 961, 997, 1009), (989, 963, 999, 1005), (994, 993, 1009, 1010), (984, 986, 1002, 1000), (995, 994, 1010, 1011), (986, 985, 1001, 1002), (1000, 1002, 1018, 1016), (1010, 1009, 1025, 1026), (1001, 996, 1012, 1017), (1007, 1006, 1022, 1023), (1011, 1010, 1026, 1027), (996, 1007, 1023, 1012), (1008, 998, 1014, 1024), (997, 1003, 1019, 1013), (1003, 1004, 1020, 1019), (998, 1011, 1027, 1014), (1004, 1005, 1021, 1020), (999, 1000, 1016, 1015), (1005, 999, 1015, 1021), (1006, 1008, 1024, 1022), (1002, 1001, 1017, 1018), (1009, 997, 1013, 1025), (1022, 1024, 1014, 1027, 1026, 1025, 1013, 1019, 1020, 1021, 1015, 1016, 1018, 1017, 1012, 1023), (1047, 1232, 1054, 1059), (1039, 1038, 1045), (1231, 1034, 534), (1039, 1045, 1060, 1052), (1038, 1392, 1393, 1087, 1089, 1037, 1050, 1053), (1053, 1050, 1063, 1060), (1051, 1052, 1060, 1063), (1044, 1049, 1062, 1061), (1232, 1233, 1055, 1054), (1422, 1120, 1091, 1414), (1043, 1232, 1047), (1045, 1038, 1053, 1060), (1029, 1028, 533, 535), (1031, 1030, 530), (530, 1030, 531, 1065), (1398, 1156, 1075, 1394), (534, 1034, 1044, 1061), (1451, 1114, 1074, 1410), (1036, 1039, 1052, 1051), (1231, 534, 1061, 1046), (533, 532, 1065, 1064), (1054, 1055, 1058, 1059), (1055, 1056, 1058), (531, 535, 1064, 1065), (1049, 1048, 1062), (1056, 1057, 1059, 1058), (1050, 1051, 1063), (1048, 1046, 1061, 1062), (1233, 1040, 1056, 1055), (1030, 1029, 535, 531), (1033, 1230, 1048, 1049), (1031, 530, 1065, 532), (1089, 1088, 1180, 1181, 1084, 1086, 1040, 1037), (1037, 1036, 1051, 1050), (1043, 1047, 1059, 1057), (1230, 1231, 1046, 1048), (1070, 1072, 1210, 1202), (1146, 1124, 1094, 1137), (1188, 1166, 1096, 1179), (1406, 1176, 1097, 1395), (1184, 1154, 1073, 1172), (1040, 1086, 1429, 1442, 1389, 1043, 1057, 1056), (1142, 1112, 1071, 1133), (1426, 1134, 1431, 1434), (1028, 1083, 1082, 1412, 1413, 1031, 532, 533), (1080, 1079, 1138, 1139, 1081, 1083, 1028, 1033), (1433, 1079, 1080), (1081, 1082, 1083), (1084, 1429, 1086), (1087, 1088, 1089), (1428, 1429, 1068, 1159), (1135, 1091, 1100, 1131), (1161, 1092, 1105, 1151), (1125, 1079, 1076, 1107), (1179, 1096, 1102, 1171), (1082, 1081, 1072, 1070), (1034, 1408, 1432, 1433, 1080, 1033, 1049, 1044), (1150, 1159, 1216, 1225), (1128, 1131, 1207, 1222), (1106, 1109, 1198, 1218), (1098, 1106, 1218, 1205), (1148, 1153, 1200, 1224), (1429, 1084, 1069, 1068), (1165, 1097, 1103, 1153), (1137, 1094, 1098, 1129), (1167, 1088, 1066, 1149), (1079, 1433, 1077, 1076), (1119, 1090, 1101, 1117), (1177, 1436, 1104, 1175), (1088, 1087, 1067, 1066), (1121, 1082, 1070, 1111), (1430, 1431, 1099, 1109), (1433, 1435, 1108, 1077), (1435, 1430, 1109, 1108), (1091, 1120, 1110, 1100), (1120, 1121, 1111, 1110), (1081, 1118, 1116, 1072), (1118, 1119, 1117, 1116), (1130, 1129, 1204, 1223), (1108, 1109, 1106, 1107), (1108, 1107, 1190, 1219), (1116, 1117, 1110, 1111), (1094, 1124, 1106, 1098), (1124, 1125, 1107, 1106), (1127, 1031, 1113, 1140), (1140, 1113, 1112, 1142), (1138, 1079, 1125, 1144), (1144, 1125, 1124, 1146), (1408, 1034, 1115, 1450), (1450, 1115, 1114, 1451), (1412, 1082, 1121, 1420), (1420, 1121, 1120, 1422), (1118, 1145, 1147, 1119), (1145, 1144, 1146, 1147), (1081, 1139, 1145, 1118), (1139, 1138, 1144, 1145), (1115, 1141, 1143, 1114), (1141, 1140, 1142, 1143), (1034, 1126, 1141, 1115), (1126, 1127, 1140, 1141), (1090, 1136, 1128, 1101), (1136, 1137, 1129, 1128), (1431, 1134, 1130, 1099), (1134, 1135, 1131, 1130), (1414, 1091, 1135, 1424), (1424, 1135, 1134, 1426), (1114, 1143, 1132, 1074), (1143, 1142, 1133, 1132), (1119, 1147, 1136, 1090), (1147, 1146, 1137, 1136), (1152, 1149, 1192, 1226), (1130, 1131, 1128, 1129), (1096, 1166, 1148, 1102), (1166, 1167, 1149, 1148), (1087, 1164, 1152, 1067), (1164, 1165, 1153, 1152), (1117, 1101, 1215, 1217), (1152, 1153, 1148, 1149), (1104, 1158, 1227, 1206), (1150, 1151, 1158, 1159), (1084, 1160, 1150, 1069), (1160, 1161, 1151, 1150), (1436, 1441, 1158, 1104), (1441, 1428, 1159, 1158), (1168, 1043, 1155, 1182), (1182, 1155, 1154, 1184), (1180, 1088, 1167, 1186), (1186, 1167, 1166, 1188), (1392, 1038, 1157, 1396), (1396, 1157, 1156, 1398), (1388, 1456, 1457, 1446), (1445, 1428, 1441, 1448), (1160, 1187, 1189, 1161), (1187, 1186, 1188, 1189), (1084, 1181, 1187, 1160), (1181, 1180, 1186, 1187), (1157, 1183, 1185, 1156), (1183, 1182, 1184, 1185), (1038, 1169, 1183, 1157), (1169, 1168, 1182, 1183), (1097, 1176, 1174, 1103), (1176, 1177, 1175, 1174), (1066, 1067, 1209, 1193), (1174, 1175, 1170, 1171), (1092, 1178, 1170, 1105), (1178, 1179, 1171, 1170), (1156, 1185, 1173, 1075), (1185, 1184, 1172, 1173), (1443, 1436, 1177, 1404), (1404, 1177, 1176, 1406), (1161, 1189, 1178, 1092), (1189, 1188, 1179, 1178), (1207, 1208, 1215, 1222), (1214, 1206, 1197, 1228), (1196, 1197, 1206, 1227), (1200, 1195, 1194, 1224), (1217, 1215, 1208, 1220), (1198, 1199, 1205, 1218), (1211, 1219, 1190, 1191), (1210, 1221, 1201, 1202), (1199, 1223, 1204, 1205), (1209, 1226, 1192, 1193), (1212, 1225, 1216, 1213), (1195, 1229, 1203, 1194), (1151, 1105, 1197, 1196), (1116, 1111, 1201, 1221), (1102, 1148, 1224, 1194), (1158, 1151, 1196, 1227), (1101, 1128, 1222, 1215), (1077, 1108, 1219, 1211), (1110, 1117, 1217, 1220), (1107, 1076, 1191, 1190), (1076, 1077, 1211, 1191), (1105, 1170, 1228, 1197), (1069, 1150, 1225, 1212), (1099, 1130, 1223, 1199), (1100, 1110, 1220, 1208), (1068, 1069, 1212, 1213), (1109, 1099, 1199, 1198), (1149, 1066, 1193, 1192), (1175, 1104, 1206, 1214), (1153, 1103, 1195, 1200), (1067, 1152, 1226, 1209), (1111, 1070, 1202, 1201), (1174, 1171, 1203, 1229), (1103, 1174, 1229, 1195), (1171, 1102, 1194, 1203), (1170, 1175, 1214, 1228), (1129, 1098, 1205, 1204), (1159, 1068, 1213, 1216), (1072, 1116, 1221, 1210), (1131, 1100, 1208, 1207), (1032, 1035, 1231, 1230), (1042, 1041, 1233, 1232), (1032, 1230, 1465, 1469, 1467), (1035, 1042, 1232, 1231), (1235, 1234, 1237, 1236), (1035, 1032, 1234, 1235), (1042, 1035, 1235, 1236), (1041, 1042, 1236, 1237), (1260, 1261, 1241, 1239), (1285, 1264, 1245, 1251), (1264, 1267, 1243, 1245), (1276, 1260, 1239, 1257), (1246, 1254, 1242, 1244), (1249, 1257, 1239, 1241), (1245, 1243, 1255, 1251), (1251, 1255, 1256, 1250), (1250, 1256, 1257, 1249), (1240, 1238, 1252, 1248), (1248, 1252, 1253, 1247), (1247, 1253, 1254, 1246), (1267, 1270, 1255, 1243), (1270, 1273, 1256, 1255), (1273, 1276, 1257, 1256), (1261, 1279, 1249, 1241), (1279, 1282, 1250, 1249), (1282, 1285, 1251, 1250), (1247, 1246, 1287, 1284), (1284, 1287, 1286, 1283), (1283, 1286, 1285, 1282), (1248, 1247, 1284, 1281), (1281, 1284, 1283, 1280), (1280, 1283, 1282, 1279), (1240, 1248, 1281, 1263), (1263, 1281, 1280, 1262), (1262, 1280, 1279, 1261), (1253, 1252, 1278, 1275), (1275, 1278, 1277, 1274), (1274, 1277, 1276, 1273), (1254, 1253, 1275, 1272), (1272, 1275, 1274, 1271), (1271, 1274, 1273, 1270), (1242, 1254, 1272, 1269), (1269, 1272, 1271, 1268), (1268, 1271, 1270, 1267), (1252, 1238, 1258, 1278), (1278, 1258, 1259, 1277), (1277, 1259, 1260, 1276), (1244, 1242, 1269, 1266), (1266, 1269, 1268, 1265), (1265, 1268, 1267, 1264), (1246, 1244, 1266, 1287), (1287, 1266, 1265, 1286), (1286, 1265, 1264, 1285), (1238, 1240, 1263, 1258), (1258, 1263, 1262, 1259), (1259, 1262, 1261, 1260), (1310, 1289, 1291, 1311), (1335, 1301, 1295, 1314), (1314, 1295, 1293, 1317), (1326, 1307, 1289, 1310), (1296, 1294, 1292, 1304), (1299, 1291, 1289, 1307), (1295, 1301, 1305, 1293), (1301, 1300, 1306, 1305), (1300, 1299, 1307, 1306), (1290, 1298, 1302, 1288), (1298, 1297, 1303, 1302), (1297, 1296, 1304, 1303), (1317, 1293, 1305, 1320), (1320, 1305, 1306, 1323), (1323, 1306, 1307, 1326), (1311, 1291, 1299, 1329), (1329, 1299, 1300, 1332), (1332, 1300, 1301, 1335), (1297, 1334, 1337, 1296), (1334, 1333, 1336, 1337), (1333, 1332, 1335, 1336), (1298, 1331, 1334, 1297), (1331, 1330, 1333, 1334), (1330, 1329, 1332, 1333), (1290, 1313, 1331, 1298), (1313, 1312, 1330, 1331), (1312, 1311, 1329, 1330), (1303, 1325, 1328, 1302), (1325, 1324, 1327, 1328), (1324, 1323, 1326, 1327), (1304, 1322, 1325, 1303), (1322, 1321, 1324, 1325), (1321, 1320, 1323, 1324), (1292, 1319, 1322, 1304), (1319, 1318, 1321, 1322), (1318, 1317, 1320, 1321), (1302, 1328, 1308, 1288), (1328, 1327, 1309, 1308), (1327, 1326, 1310, 1309), (1294, 1316, 1319, 1292), (1316, 1315, 1318, 1319), (1315, 1314, 1317, 1318), (1296, 1337, 1316, 1294), (1337, 1336, 1315, 1316), (1336, 1335, 1314, 1315), (1288, 1308, 1313, 1290), (1308, 1309, 1312, 1313), (1309, 1310, 1311, 1312), (1360, 1361, 1341, 1339), (1385, 1364, 1345, 1351), (1364, 1367, 1343, 1345), (1376, 1360, 1339, 1357), (1346, 1354, 1342, 1344), (1349, 1357, 1339, 1341), (1345, 1343, 1355, 1351), (1351, 1355, 1356, 1350), (1350, 1356, 1357, 1349), (1340, 1338, 1352, 1348), (1348, 1352, 1353, 1347), (1347, 1353, 1354, 1346), (1367, 1370, 1355, 1343), (1370, 1373, 1356, 1355), (1373, 1376, 1357, 1356), (1361, 1379, 1349, 1341), (1379, 1382, 1350, 1349), (1382, 1385, 1351, 1350), (1347, 1346, 1387, 1384), (1384, 1387, 1386, 1383), (1383, 1386, 1385, 1382), (1348, 1347, 1384, 1381), (1381, 1384, 1383, 1380), (1380, 1383, 1382, 1379), (1340, 1348, 1381, 1363), (1363, 1381, 1380, 1362), (1362, 1380, 1379, 1361), (1353, 1352, 1378, 1375), (1375, 1378, 1377, 1374), (1374, 1377, 1376, 1373), (1354, 1353, 1375, 1372), (1372, 1375, 1374, 1371), (1371, 1374, 1373, 1370), (1342, 1354, 1372, 1369), (1369, 1372, 1371, 1368), (1368, 1371, 1370, 1367), (1352, 1338, 1358, 1378), (1378, 1358, 1359, 1377), (1377, 1359, 1360, 1376), (1344, 1342, 1369, 1366), (1366, 1369, 1368, 1365), (1365, 1368, 1367, 1364), (1346, 1344, 1366, 1387), (1387, 1366, 1365, 1386), (1386, 1365, 1364, 1385), (1338, 1340, 1363, 1358), (1358, 1363, 1362, 1359), (1359, 1362, 1361, 1360), (1172, 1405, 1407, 1173), (1405, 1404, 1406, 1407), (1073, 1391, 1405, 1172), (1391, 1443, 1404, 1405), (1155, 1444, 1447, 1154), (1401, 1454, 1455, 1403), (1043, 1389, 1444, 1155), (1389, 1442, 1445, 1444), (1164, 1397, 1399, 1165), (1397, 1396, 1398, 1399), (1087, 1393, 1397, 1164), (1393, 1392, 1396, 1397), (1173, 1407, 1394, 1075), (1407, 1406, 1395, 1394), (1165, 1399, 1395, 1097), (1399, 1398, 1394, 1395), (1154, 1447, 1391, 1073), (1447, 1448, 1443, 1391), (1133, 1425, 1427, 1132), (1425, 1424, 1426, 1427), (1071, 1415, 1425, 1133), (1415, 1414, 1424, 1425), (1113, 1421, 1423, 1112), (1421, 1420, 1422, 1423), (1031, 1413, 1421, 1113), (1413, 1412, 1420, 1421), (1435, 1437, 1439, 1430), (1417, 1461, 1460, 1419), (1078, 1458, 1459, 1122), (1432, 1408, 1450, 1437), (1132, 1427, 1410, 1074), (1427, 1426, 1434, 1410), (1123, 1463, 1462, 1095), (1439, 1451, 1410, 1434), (1112, 1423, 1415, 1071), (1423, 1422, 1414, 1415), (1163, 1085, 1429, 1428), (1123, 1095, 1431, 1430), (1409, 1458, 1078, 1433, 1432), (1095, 1462, 1411, 1434, 1431), (1078, 1122, 1435, 1433), (1122, 1459, 1438, 1437, 1435), (1440, 1463, 1123, 1430, 1439), (1093, 1162, 1441, 1436), (1085, 1456, 1388, 1442, 1429), (1390, 1453, 1093, 1436, 1443), (1446, 1457, 1163, 1428, 1445), (1400, 1454, 1401, 1444, 1445), (1162, 1452, 1449, 1448, 1441), (1403, 1455, 1402, 1448, 1447), (1401, 1403, 1447, 1444), (1402, 1400, 1445, 1448), (1388, 1446, 1445, 1442), (1449, 1390, 1443, 1448), (1416, 1461, 1417, 1437, 1450), (1419, 1460, 1418, 1451, 1439), (1417, 1419, 1439, 1437), (1418, 1416, 1450, 1451), (1438, 1409, 1432, 1437), (1411, 1440, 1439, 1434), (1453, 1452, 1162, 1093), (1455, 1454, 1400, 1402), (1457, 1456, 1085, 1163), (1459, 1458, 1409, 1438), (1460, 1461, 1416, 1418), (1462, 1463, 1440, 1411), (1466, 1467, 1469, 1468), (1041, 1032, 1467, 1466), (1233, 1041, 1466, 1468, 1464), (1230, 1233, 1464, 1465), (1468, 1469, 1465, 1464), (1475, 1474, 1482, 1483), (1230, 1033, 1470, 1471), (1037, 1040, 1477, 1474), (1040, 1233, 1476, 1477), (1233, 1230, 1471, 1476), (1029, 1036, 1475, 1472), (1036, 1037, 1474, 1475), (1033, 1028, 1473, 1470), (1481, 1480, 1483, 1482, 1485, 1484, 1479, 1478), (1471, 1470, 1478, 1479), (1476, 1471, 1479, 1484), (1472, 1475, 1483, 1480), (1477, 1476, 1484, 1485), (1473, 1472, 1480, 1481), (1474, 1477, 1485, 1482), (1470, 1473, 1481, 1478), (1486, 1487, 1489, 1488), (1488, 1489, 1493, 1492), (1492, 1493, 1491, 1490), (1490, 1491, 1487, 1486), (1488, 1492, 1490, 1486), (1489, 1487, 1494, 1495), (1496, 1495, 1499, 1511, 1500), (1487, 1491, 1497, 1494), (1493, 1489, 1495, 1496), (1491, 1493, 1496, 1497), (1501, 1508, 1509, 1522, 1520), (1497, 1496, 1500, 1508, 1501), (1495, 1494, 1498, 1507, 1499), (1494, 1497, 1501, 1513, 1498), (1522, 1509, 1504, 1534), (1499, 1507, 1506, 1519, 1518), (1498, 1513, 1512, 1515, 1516), (1500, 1511, 1510, 1523, 1524), (1506, 1507, 1498, 1516, 1514), (1509, 1508, 1500, 1524, 1525), (1510, 1511, 1499, 1518, 1517), (1512, 1513, 1501, 1520, 1521), (1512, 1521, 1533, 1502), (1525, 1524, 1536, 1537), (1516, 1515, 1527, 1528), (1524, 1523, 1535, 1536), (1514, 1516, 1528, 1526), (1506, 1514, 1526, 1505), (1517, 1518, 1530, 1529), (1510, 1517, 1529, 1503), (1521, 1520, 1532, 1533), (1520, 1522, 1534, 1532), (1509, 1525, 1537, 1504), (1519, 1506, 1505, 1531), (1523, 1510, 1503, 1535), (1518, 1519, 1531, 1530), (1515, 1512, 1502, 1527), (1533, 1532, 1548, 1549), (1505, 1526, 1542, 1541), (1503, 1529, 1545, 1539), (1534, 1504, 1540, 1550), (1504, 1537, 1553, 1540), (1529, 1530, 1546, 1545), (1527, 1502, 1538, 1543), (1530, 1531, 1547, 1546), (1532, 1534, 1550, 1548), (1502, 1533, 1549, 1538), (1535, 1503, 1539, 1551), (1531, 1505, 1541, 1547), (1536, 1535, 1551, 1552), (1526, 1528, 1544, 1542), (1537, 1536, 1552, 1553), (1528, 1527, 1543, 1544), (1542, 1544, 1560, 1558), (1552, 1551, 1567, 1568), (1543, 1538, 1554, 1559), (1549, 1548, 1564, 1565), (1553, 1552, 1568, 1569), (1538, 1549, 1565, 1554), (1550, 1540, 1556, 1566), (1539, 1545, 1561, 1555), (1545, 1546, 1562, 1561), (1540, 1553, 1569, 1556), (1546, 1547, 1563, 1562), (1541, 1542, 1558, 1557), (1547, 1541, 1557, 1563), (1548, 1550, 1566, 1564), (1544, 1543, 1559, 1560), (1551, 1539, 1555, 1567), (1564, 1566, 1556, 1569, 1568, 1567, 1555, 1561, 1562, 1563, 1557, 1558, 1560, 1559, 1554, 1565), (1577, 1573, 1570), (1575, 1577, 1570), (1573, 1571, 1570), (1571, 1575, 1570), (1576, 1572, 1574, 1578), (1574, 1573, 1577, 1578), (1572, 1571, 1573, 1574), (1576, 1575, 1571, 1572), (1578, 1577, 1575, 1576), (1579, 1580, 1582, 1581), (1581, 1582, 1586, 1585), (1585, 1586, 1584, 1583), (1583, 1584, 1580, 1579), (1581, 1585, 1583, 1579), (1586, 1582, 1587), (1584, 1586, 1587), (1582, 1580, 1587), (1580, 1584, 1587), (1588, 1589, 1591, 1590), (1590, 1591, 1595, 1594), (1594, 1595, 1593, 1592), (1592, 1593, 1589, 1588), (1590, 1594, 1592, 1588), (1595, 1591, 1596), (1593, 1595, 1596), (1591, 1589, 1596), (1589, 1593, 1596), (1604, 1600, 1597), (1602, 1604, 1597), (1600, 1598, 1597), (1598, 1602, 1597), (1603, 1599, 1601, 1605), (1601, 1600, 1604, 1605), (1599, 1598, 1600, 1601), (1603, 1602, 1598, 1599), (1605, 1604, 1602, 1603), (1613, 1609, 1606), (1611, 1613, 1606), (1609, 1607, 1606), (1607, 1611, 1606), (1612, 1608, 1610, 1614), (1610, 1609, 1613, 1614), (1608, 1607, 1609, 1610), (1612, 1611, 1607, 1608), (1614, 1613, 1611, 1612), (1615, 1616, 1618, 1617), (1617, 1618, 1622, 1621), (1621, 1622, 1620, 1619), (1619, 1620, 1616, 1615), (1617, 1621, 1619, 1615), (1622, 1618, 1623), (1620, 1622, 1623), (1618, 1616, 1623), (1616, 1620, 1623), (1631, 1627, 1624), (1629, 1631, 1624), (1627, 1625, 1624), (1625, 1629, 1624), (1630, 1626, 1628, 1632), (1628, 1627, 1631, 1632), (1626, 1625, 1627, 1628), (1630, 1629, 1625, 1626), (1632, 1631, 1629, 1630), (1640, 1636, 1633), (1638, 1640, 1633), (1636, 1634, 1633), (1634, 1638, 1633), (1639, 1635, 1637, 1641), (1637, 1636, 1640, 1641), (1635, 1634, 1636, 1637), (1639, 1638, 1634, 1635), (1641, 1640, 1638, 1639), (1642, 1643, 1645, 1644), (1644, 1645, 1649, 1648), (1648, 1649, 1647, 1646), (1646, 1647, 1643, 1642), (1644, 1648, 1646, 1642), (1649, 1645, 1650), (1647, 1649, 1650), (1645, 1643, 1650), (1643, 1647, 1650), (1658, 1654, 1651), (1656, 1658, 1651), (1654, 1652, 1651), (1652, 1656, 1651), (1657, 1653, 1655, 1659), (1655, 1654, 1658, 1659), (1653, 1652, 1654, 1655), (1657, 1656, 1652, 1653), (1659, 1658, 1656, 1657), (1660, 1661, 1663, 1662), (1662, 1663, 1667, 1666), (1666, 1667, 1665, 1664), (1664, 1665, 1661, 1660), (1662, 1666, 1664, 1660), (1667, 1663, 1668), (1665, 1667, 1668), (1663, 1661, 1668), (1661, 1665, 1668), (1676, 1672, 1669), (1674, 1676, 1669), (1672, 1670, 1669), (1670, 1674, 1669), (1675, 1671, 1673, 1677), (1673, 1672, 1676, 1677), (1671, 1670, 1672, 1673), (1675, 1674, 1670, 1671), (1677, 1676, 1674, 1675), (1685, 1681, 1678), (1683, 1685, 1678), (1681, 1679, 1678), (1679, 1683, 1678), (1684, 1680, 1682, 1686), (1682, 1681, 1685, 1686), (1680, 1679, 1681, 1682), (1684, 1683, 1679, 1680), (1686, 1685, 1683, 1684), (1687, 1688, 1690, 1689), (1689, 1690, 1694, 1693), (1693, 1694, 1692, 1691), (1691, 1692, 1688, 1687), (1689, 1693, 1691, 1687), (1694, 1690, 1695), (1692, 1694, 1695), (1690, 1688, 1695), (1688, 1692, 1695), (1703, 1699, 1696), (1701, 1703, 1696), (1699, 1697, 1696), (1697, 1701, 1696), (1702, 1698, 1700, 1704), (1700, 1699, 1703, 1704), (1698, 1697, 1699, 1700), (1702, 1701, 1697, 1698), (1704, 1703, 1701, 1702), (1712, 1708, 1705), (1710, 1712, 1705), (1708, 1706, 1705), (1706, 1710, 1705), (1711, 1707, 1709, 1713), (1709, 1708, 1712, 1713), (1707, 1706, 1708, 1709), (1711, 1710, 1706, 1707), (1713, 1712, 1710, 1711), (1721, 1717, 1714), (1719, 1721, 1714), (1717, 1715, 1714), (1715, 1719, 1714), (1720, 1716, 1718, 1722), (1718, 1717, 1721, 1722), (1716, 1715, 1717, 1718), (1720, 1719, 1715, 1716), (1722, 1721, 1719, 1720), (1730, 1726, 1723), (1728, 1730, 1723), (1726, 1724, 1723), (1724, 1728, 1723), (1729, 1725, 1727, 1731), (1727, 1726, 1730, 1731), (1725, 1724, 1726, 1727), (1729, 1728, 1724, 1725), (1731, 1730, 1728, 1729), (1739, 1735, 1732), (1737, 1739, 1732), (1735, 1733, 1732), (1733, 1737, 1732), (1738, 1734, 1736, 1740), (1736, 1735, 1739, 1740), (1734, 1733, 1735, 1736), (1738, 1737, 1733, 1734), (1740, 1739, 1737, 1738), (1748, 1744, 1741), (1746, 1748, 1741), (1744, 1742, 1741), (1742, 1746, 1741), (1747, 1743, 1745, 1749), (1745, 1744, 1748, 1749), (1743, 1742, 1744, 1745), (1747, 1746, 1742, 1743), (1749, 1748, 1746, 1747), (1757, 1753, 1750), (1755, 1757, 1750), (1753, 1751, 1750), (1751, 1755, 1750), (1756, 1752, 1754, 1758), (1754, 1753, 1757, 1758), (1752, 1751, 1753, 1754), (1756, 1755, 1751, 1752), (1758, 1757, 1755, 1756), (1766, 1762, 1759), (1764, 1766, 1759), (1762, 1760, 1759), (1760, 1764, 1759), (1765, 1761, 1763, 1767), (1763, 1762, 1766, 1767), (1761, 1760, 1762, 1763), (1765, 1764, 1760, 1761), (1767, 1766, 1764, 1765), (1775, 1771, 1768), (1773, 1775, 1768), (1771, 1769, 1768), (1769, 1773, 1768), (1774, 1770, 1772, 1776), (1772, 1771, 1775, 1776), (1770, 1769, 1771, 1772), (1774, 1773, 1769, 1770), (1776, 1775, 1773, 1774), (1784, 1780, 1777), (1782, 1784, 1777), (1780, 1778, 1777), (1778, 1782, 1777), (1783, 1779, 1781, 1785), (1781, 1780, 1784, 1785), (1779, 1778, 1780, 1781), (1783, 1782, 1778, 1779), (1785, 1784, 1782, 1783), (1793, 1789, 1786), (1791, 1793, 1786), (1789, 1787, 1786), (1787, 1791, 1786), (1792, 1788, 1790, 1794), (1790, 1789, 1793, 1794), (1788, 1787, 1789, 1790), (1792, 1791, 1787, 1788), (1794, 1793, 1791, 1792), (1802, 1798, 1795), (1800, 1802, 1795), (1798, 1796, 1795), (1796, 1800, 1795), (1801, 1797, 1799, 1803), (1799, 1798, 1802, 1803), (1797, 1796, 1798, 1799), (1801, 1800, 1796, 1797), (1803, 1802, 1800, 1801)])
me_cube_001.polygons.foreach_set('material_index', [0, 0, 0, 0, 0, 1, 1, 1, 1, 2, 2, 2, 2, 2, 2, 2, 2, 2, 2, 2, 2, 3, 2, 3, 2, 2, 2, 2, 2, 2, 2, 2, 2, 2, 2, 2, 2, 3, 2, 3, 2, 3, 2, 3, 2, 3, 2, 3, 2, 2, 2, 2, 2, 2, 2, 2, 2, 1, 1, 1, 1, 0, 0, 0, 0, 0, 0, 0, 0, 0, 0, 1, 1, 1, 1, 1, 1, 1, 1, 0, 0, 0, 0, 0, 1, 1, 1, 1, 0, 0, 0, 0, 0, 0, 0, 0, 0, 0, 1, 1, 1, 1, 1, 1, 1, 1, 0, 0, 0, 0, 0, 0, 0, 0, 0, 0, 1, 1, 1, 1, 1, 1, 1, 1, 0, 0, 0, 0, 0, 0, 0, 0, 0, 0, 1, 1, 1, 1, 0, 0, 0, 0, 0, 1, 1, 1, 1, 1, 1, 1, 1, 0, 0, 0, 0, 0, 1, 1, 1, 1, 0, 0, 0, 0, 0, 0, 0, 0, 0, 0, 1, 1, 1, 1, 1, 1, 1, 1, 0, 0, 0, 0, 0, 1, 1, 1, 1, 0, 0, 0, 0, 0, 0, 0, 0, 0, 0, 1, 1, 1, 1, 1, 1, 1, 1, 0, 0, 0, 0, 0, 0, 0, 0, 0, 0, 1, 1, 1, 1, 1, 1, 1, 1, 0, 0, 0, 0, 0, 1, 1, 1, 1, 1, 1, 1, 1, 1, 1, 1, 1, 1, 1, 1, 1, 1, 1, 1, 1, 1, 1, 0, 0, 0, 0, 5, 5, 5, 5, 5, 5, 5, 5, 5, 5, 5, 5, 5, 5, 5, 5, 5, 5, 5, 5, 5, 5, 5, 5, 5, 5, 5, 5, 5, 5, 5, 5, 5, 5, 5, 5, 5, 5, 5, 5, 5, 5, 5, 5, 5, 0, 0, 0, 0, 5, 5, 5, 5, 5, 5, 5, 5, 5, 5, 5, 5, 5, 5, 5, 5, 5, 5, 5, 5, 5, 5, 5, 5, 5, 5, 5, 5, 5, 5, 5, 5, 5, 5, 5, 5, 5, 5, 5, 5, 5, 5, 5, 5, 5, 0, 0, 0, 0, 5, 5, 5, 5, 5, 5, 5, 5, 5, 5, 5, 5, 5, 5, 5, 5, 5, 5, 5, 5, 5, 5, 5, 5, 5, 5, 5, 5, 5, 5, 5, 5, 5, 5, 5, 5, 5, 5, 5, 5, 5, 5, 5, 5, 5, 0, 0, 0, 0, 5, 5, 5, 5, 5, 5, 5, 5, 5, 5, 5, 5, 5, 5, 5, 5, 5, 5, 5, 5, 5, 5, 5, 5, 5, 5, 5, 5, 5, 5, 5, 5, 5, 5, 5, 5, 5, 5, 5, 5, 5, 5, 5, 5, 5, 0, 0, 0, 0, 0, 0, 0, 0, 0, 0, 0, 0, 0, 0, 0, 0, 0, 0, 0, 0, 0, 0, 0, 0, 0, 0, 0, 0, 0, 0, 0, 0, 0, 0, 0, 0, 0, 0, 0, 0, 0, 0, 0, 0, 0, 0, 0, 0, 0, 0, 0, 0, 0, 0, 0, 0, 0, 0, 0, 0, 0, 0, 0, 0, 0, 0, 0, 0, 0, 0, 0, 0, 0, 0, 0, 0, 0, 0, 0, 0, 0, 0, 0, 0, 0, 0, 0, 0, 0, 0, 7, 7, 6, 7, 0, 0, 0, 0, 0, 0, 0, 0, 0, 0, 0, 0, 0, 0, 0, 0, 0, 0, 0, 0, 0, 0, 0, 0, 0, 0, 0, 0, 0, 0, 0, 0, 0, 0, 0, 0, 0, 0, 0, 0, 0, 0, 0, 0, 0, 0, 0, 0, 0, 0, 0, 0, 0, 0, 0, 0, 0, 0, 0, 0, 0, 0, 0, 3, 0, 0, 0, 0, 1, 1, 1, 1, 1, 1, 1, 1, 1, 1, 1, 1, 1, 1, 1, 1, 1, 1, 1, 1, 1, 1, 1, 1, 1, 1, 1, 1, 1, 1, 1, 1, 2, 2, 2, 2, 2, 2, 2, 2, 2, 2, 2, 2, 2, 2, 2, 2, 2, 2, 2, 2, 2, 2, 2, 2, 2, 2, 2, 2, 2, 2, 2, 2, 0, 0, 0, 0, 0, 0, 0, 0, 0, 0, 2, 2, 2, 2, 2, 2, 2, 2, 2, 2, 1, 1, 1, 1, 1, 1, 1, 1, 1, 1, 1, 1, 1, 1, 1, 1, 1, 1, 1, 1, 1, 1, 1, 1, 1, 1, 1, 1, 1, 1, 1, 1, 0, 0, 0, 0, 3, 0, 0, 0, 0, 0, 0, 0, 0, 0, 0, 0, 0, 0, 0, 0, 0, 0, 0, 0, 0, 0, 0, 0, 0, 0, 0, 0, 0, 0, 0, 0, 0, 0, 0, 0, 0, 0, 0, 0, 0, 0, 0, 0, 0, 0, 0, 0, 0, 0, 0, 0, 0, 0, 0, 0, 0, 0, 0, 0, 0, 0, 3, 3, 3, 3, 3, 3, 3, 3, 3, 3, 3, 3, 3, 3, 3, 3, 3, 3, 3, 3, 3, 3, 3, 3, 3, 3, 3, 3, 3, 3, 3, 6, 2, 2, 2, 2, 2, 2, 2, 2, 2, 2, 2, 2, 2, 2, 2, 2, 2, 2, 2, 2, 2, 2, 0, 0, 0, 0, 0, 0, 0, 0, 0, 0, 3, 3, 3, 3, 3, 3, 3, 3, 3, 3, 3, 3, 3, 3, 3, 3, 3, 3, 3, 3, 3, 3, 3, 3, 3, 3, 3, 3, 3, 3, 3, 6, 0, 0, 0, 0, 0, 0, 5, 0, 0, 0, 0, 5, 5, 5, 0, 0, 0, 0, 0, 0, 0, 0, 0, 0, 0, 0, 0, 0, 0, 0, 0, 0, 0, 0, 0, 0, 0, 0, 0, 0, 0, 0, 0, 0, 0, 0, 0, 0, 0, 0, 0, 0, 0, 1, 1, 1, 1, 1, 1, 1, 1, 1, 1, 1, 1, 1, 1, 1, 1, 1, 0, 0, 0, 0, 0, 0, 0, 0, 0, 7, 0, 0, 0, 0, 0, 7, 0, 7, 0, 0, 0, 0, 0, 0, 0, 0, 0, 0, 0, 0, 0, 0, 7, 0, 0, 0, 0, 0, 0, 7, 7, 0, 7, 7, 0, 7, 7, 7, 7, 7, 0, 0, 0, 0, 0, 7, 0, 0, 0, 0, 0, 0, 7, 0, 0, 0, 7, 0, 0, 7, 0, 0, 0, 0, 0, 0, 0, 0, 0, 0, 0, 0, 0, 0, 7, 7, 0, 0, 7, 7, 7, 7, 0, 0, 0, 0, 7, 7, 7, 7, 0, 0, 0, 0, 7, 7, 7, 7, 0, 0, 0, 0, 0, 0, 0, 0, 0, 0, 0, 0, 0, 0, 0, 0, 7, 7, 0, 0, 7, 7, 6, 7, 0, 0, 0, 0, 7, 7, 7, 7, 0, 0, 0, 0, 0, 0, 7, 7, 7, 7, 0, 0, 0, 0, 0, 0, 0, 0, 0, 0, 0, 0, 0, 0, 0, 0, 0, 0, 0, 0, 0, 0, 0, 0, 0, 0, 0, 0, 0, 0, 0, 0, 0, 0, 0, 0, 0, 0, 0, 0, 0, 0, 7, 7, 7, 7, 1, 7, 7, 7, 2, 2, 2, 2, 2, 2, 2, 2, 2, 2, 2, 2, 3, 2, 3, 2, 2, 2, 2, 2, 2, 2, 2, 2, 2, 2, 2, 2, 3, 2, 3, 2, 3, 2, 3, 2, 3, 2, 3, 2, 2, 2, 2, 2, 2, 2, 2, 2, 2, 2, 2, 2, 2, 2, 2, 2, 2, 2, 2, 2, 3, 2, 3, 2, 2, 2, 2, 2, 2, 2, 2, 2, 2, 2, 2, 2, 3, 2, 3, 2, 3, 2, 3, 2, 3, 2, 3, 2, 2, 2, 2, 2, 2, 2, 2, 2, 2, 2, 2, 2, 2, 2, 2, 2, 2, 2, 2, 2, 3, 2, 3, 2, 2, 2, 2, 2, 2, 2, 2, 2, 2, 2, 2, 2, 3, 2, 3, 2, 3, 2, 3, 2, 3, 2, 3, 2, 2, 2, 2, 2, 2, 2, 2, 2, 7, 7, 7, 7, 7, 6, 7, 7, 7, 7, 7, 7, 7, 7, 7, 7, 7, 7, 7, 7, 7, 7, 7, 7, 7, 7, 7, 0, 0, 7, 7, 7, 0, 7, 7, 7, 7, 7, 7, 7, 7, 7, 7, 7, 7, 7, 7, 7, 7, 7, 7, 7, 7, 7, 7, 7, 7, 7, 7, 7, 0, 0, 0, 6, 6, 6, 6, 7, 7, 7, 0, 0, 0, 7, 0, 7, 7, 0, 7, 1, 0, 7, 7, 0, 0, 7, 7, 0, 0, 0, 0, 0, 0, 5, 0, 0, 0, 0, 5, 5, 5, 0, 0, 0, 0, 0, 0, 0, 0, 0, 0, 0, 0, 0, 0, 0, 0, 0, 0, 0, 0, 0, 0, 0, 0, 0, 0, 0, 0, 0, 0, 0, 0, 0, 0, 0, 0, 0, 0, 0, 1, 1, 1, 1, 1, 1, 1, 1, 1, 1, 1, 1, 1, 1, 1, 1, 1, 1, 1, 1, 1, 0, 0, 0, 0, 0, 0, 0, 0, 0, 0, 1, 1, 1, 1, 0, 0, 0, 0, 0, 1, 1, 1, 1, 1, 1, 1, 1, 0, 0, 0, 0, 0, 1, 1, 1, 1, 0, 0, 0, 0, 0, 0, 0, 0, 0, 0, 1, 1, 1, 1, 1, 1, 1, 1, 0, 0, 0, 0, 0, 1, 1, 1, 1, 0, 0, 0, 0, 0, 0, 0, 0, 0, 0, 1, 1, 1, 1, 1, 1, 1, 1, 0, 0, 0, 0, 0, 0, 0, 0, 0, 0, 1, 1, 1, 1, 1, 1, 1, 1, 0, 0, 0, 0, 0, 1, 1, 1, 1, 0, 0, 0, 0, 0, 0, 0, 0, 0, 0, 1, 1, 1, 1, 1, 1, 1, 1, 0, 0, 0, 0, 0, 1, 1, 1, 1, 0, 0, 0, 0, 0, 1, 1, 1, 1, 0, 0, 0, 0, 0, 1, 1, 1, 1, 0, 0, 0, 0, 0, 1, 1, 1, 1, 0, 0, 0, 0, 0, 1, 1, 1, 1, 0, 0, 0, 0, 0, 1, 1, 1, 1, 0, 0, 0, 0, 0, 1, 1, 1, 1, 0, 0, 0, 0, 0, 1, 1, 1, 1, 0, 0, 0, 0, 0, 1, 1, 1, 1, 0, 0, 0, 0, 0, 1, 1, 1, 1, 0, 0, 0, 0, 0, 1, 1, 1, 1, 0, 0, 0, 0, 0])
me_cube_001.materials.append(mat_redwood_armoury_tii)
me_cube_001.materials.append(mat_chipped_wood_armoury_tii)
me_cube_001.materials.append(mat_hide_red_barracks_tii)
me_cube_001.materials.append(mat_hide_orange_barracks_tii)
me_cube_001.materials.append(mat_bone_barracks_tii)
me_cube_001.materials.append(mat_iron_barracks_tii)
me_cube_001.materials.append(mat_windows_barracks_tii)
me_cube_001.materials.append(mat_red_stone_barracks_tii)
me_cube_001.use_remesh_preserve_volume = False
me_cube_001.use_remesh_preserve_attributes = False
me_cube_001.use_mirror_vertex_groups = False
me_cube_001.update()

# ---- objects
ob_barracks_tii = bpy.data.objects.new('Barracks TII', me_cube_001)

# ---- transforms, parenting, visibility, modifiers, constraints
ob_barracks_tii.location = (-3.406, -3.657, 1.969)
ob_barracks_tii.rotation_euler = (0.0, -0.0, 1.571)
ob_barracks_tii.lineart.crease_threshold = 0.0

# ---- collection membership
col_collection_1.objects.link(ob_barracks_tii)

# ---- scene / render settings (as saved in the file)
scene.frame_start = 1; scene.frame_end = 250; scene.frame_set(1)
scene.render.engine = 'BLENDER_EEVEE_NEXT'
scene.render.resolution_percentage = 50
scene.render.dither_intensity = 0.0
scene.cycles.use_denoising = False
scene.cycles.samples = 128
scene.cycles.sampling_pattern = 'TABULATED_SOBOL'
scene.cycles.light_sampling_threshold = 0.0
scene.cycles.use_adaptive_sampling = False
scene.cycles.use_light_tree = False
scene.cycles.blur_glossy = 0.0
scene.cycles.sample_clamp_indirect = 0.0
scene.view_settings.view_transform = 'Standard'
bpy.context.view_layer.update()

# ---- added for rendering (the .blend has no active camera and no usable light): camera, sun
cam_auto = bpy.data.cameras.new('AutoCamera')
cam_auto.lens = 50.0
cam_auto.sensor_width = 36.0
cam_auto.clip_end = 1000.0
ob_auto_camera = bpy.data.objects.new('AutoCamera', cam_auto)
scene.collection.objects.link(ob_auto_camera)
ob_auto_camera.location = (21.4595, -26.1229, 20.3418)
ob_auto_camera.rotation_euler = (1.09748, -7.21219e-08, 0.694738)
scene.camera = ob_auto_camera
light_auto_sun = bpy.data.lights.new('AutoSun', 'SUN')
light_auto_sun.energy = 3.0
light_auto_sun.angle = 0.0523599
ob_auto_sun = bpy.data.objects.new('AutoSun', light_auto_sun)
scene.collection.objects.link(ob_auto_sun)
ob_auto_sun.rotation_euler = (0.872665, 0.174533, 0.523599)
bpy.context.view_layer.update()
